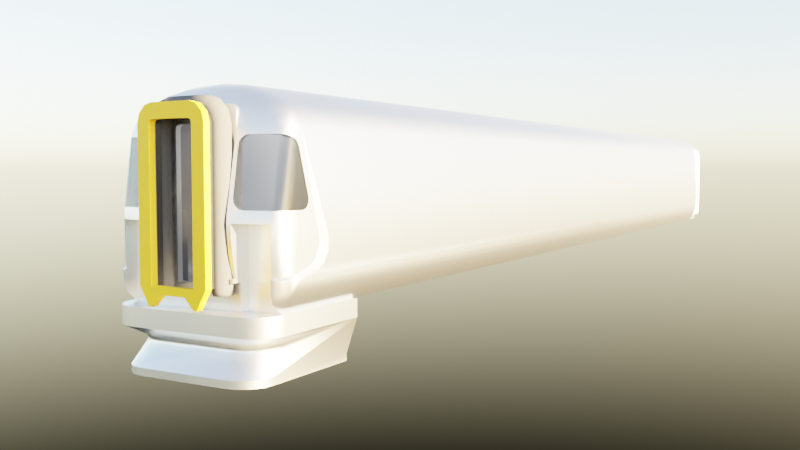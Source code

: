 # Source: Class_442.blend  (saved by Blender 2.93.20; exported with 4.5.12 LTS)
import bpy
from mathutils import Matrix  # noqa: F401  (used for matrix-valued properties, if any)

bpy.ops.wm.read_factory_settings(use_empty=True)
scene = bpy.context.scene
scene.name = 'Scene'

# ---- collections
col_miisc = bpy.data.collections.new('Miisc'); scene.collection.children.link(col_miisc)
col_frront = bpy.data.collections.new('Frront'); scene.collection.children.link(col_frront)

# ---- materials (node trees are filled in below, after node groups)
mat_material_001 = bpy.data.materials.new('Material.001')
mat_material_002 = bpy.data.materials.new('Material.002')
mat_material = bpy.data.materials.new('Material')
mat_material.alpha_threshold = 0.0
mat_material.line_color = (0.0, 0.0, 0.0, 1.0)
mat_material_003 = bpy.data.materials.new('Material.003')
mat_material_004 = bpy.data.materials.new('Material.004')
mat_material_005 = bpy.data.materials.new('Material.005')

# ---- node groups
ng_auto_smooth = bpy.data.node_groups.new('Auto Smooth', 'GeometryNodeTree')
_s = ng_auto_smooth.interface.new_socket(name='Geometry', in_out='OUTPUT', socket_type='NodeSocketGeometry')
_s = ng_auto_smooth.interface.new_socket(name='Geometry', in_out='INPUT', socket_type='NodeSocketGeometry')
_s = ng_auto_smooth.interface.new_socket(name='Angle', in_out='INPUT', socket_type='NodeSocketFloat')
_s.subtype = 'ANGLE'
_s.min_value = 0.0
_s.max_value = 3.142
ng_auto_smooth.is_modifier = True
_N = ng_auto_smooth.nodes; _L = ng_auto_smooth.links
n0 = _N.new('NodeGroupOutput'); n0.name = 'Group Output'; n0.location = (480, -100)
n1 = _N.new('NodeGroupInput'); n1.name = 'Group Input'; n1.location = (-420, -300)
n2 = _N.new('NodeGroupInput'); n2.name = 'Group Input.001'; n2.location = (-60, -100)
n3 = _N.new('GeometryNodeSetShadeSmooth'); n3.name = 'Set Shade Smooth'; n3.location = (120, -100)
n3.domain = 'EDGE'
n4 = _N.new('GeometryNodeSetShadeSmooth'); n4.name = 'Set Shade Smooth.001'; n4.location = (300, -100)
n5 = _N.new('GeometryNodeInputMeshEdgeAngle'); n5.name = 'Edge Angle'; n5.location = (-420, -220)
n6 = _N.new('GeometryNodeInputEdgeSmooth'); n6.name = 'Is Edge Smooth'; n6.location = (-60, -160)
n7 = _N.new('GeometryNodeInputShadeSmooth'); n7.name = 'Is Face Smooth'; n7.location = (-240, -340)
n8 = _N.new('FunctionNodeBooleanMath'); n8.name = 'Boolean Math'; n8.location = (-60, -220)
n9 = _N.new('FunctionNodeCompare'); n9.name = 'Compare'; n9.location = (-240, -180)
n9.operation = 'LESS_EQUAL'
_L.new(n5.outputs[0], n9.inputs[0])
_L.new(n4.outputs[0], n0.inputs[0])
_L.new(n1.outputs[1], n9.inputs[1])
_L.new(n9.outputs[0], n8.inputs[0])
_L.new(n7.outputs[0], n8.inputs[1])
_L.new(n2.outputs[0], n3.inputs[0])
_L.new(n6.outputs[0], n3.inputs[1])
_L.new(n3.outputs[0], n4.inputs[0])
_L.new(n8.outputs[0], n3.inputs[2])
n0.is_active_output = True

# ---- material node trees
mat_material_001.use_nodes = True; mat_material_001.node_tree.nodes.clear()
_N = mat_material_001.node_tree.nodes; _L = mat_material_001.node_tree.links
n0 = _N.new('ShaderNodeBsdfPrincipled'); n0.name = 'Principled BSDF'; n0.location = (10, 300)
n0.distribution = 'GGX'
n0.subsurface_method = 'BURLEY'
n0.inputs[1].default_value = 1.0
n0.inputs[2].default_value = 0.3409
n0.inputs[3].default_value = 1.45
n0.inputs[13].default_value = 0.1409
n0.inputs[27].default_value = (0.0, 0.0, 0.0, 1.0)
n0.inputs[28].default_value = 1.0
n1 = _N.new('ShaderNodeOutputMaterial'); n1.name = 'Material Output'; n1.location = (300, 300)
_L.new(n0.outputs[0], n1.inputs[0])
n1.is_active_output = True
mat_material_002.use_nodes = True; mat_material_002.node_tree.nodes.clear()
_N = mat_material_002.node_tree.nodes; _L = mat_material_002.node_tree.links
n0 = _N.new('ShaderNodeBsdfPrincipled'); n0.name = 'Principled BSDF'; n0.location = (10, 300)
n0.distribution = 'GGX'
n0.subsurface_method = 'BURLEY'
n0.inputs[0].default_value = (0.1256, 0.1256, 0.1256, 1.0)
n0.inputs[1].default_value = 0.1318
n0.inputs[2].default_value = 0.4045
n0.inputs[3].default_value = 1.45
n0.inputs[13].default_value = 0.0
n0.inputs[19].default_value = 0.07045
n0.inputs[20].default_value = 1.0
n0.inputs[24].default_value = 0.2
n0.inputs[27].default_value = (0.0, 0.0, 0.0, 1.0)
n0.inputs[28].default_value = 1.0
n1 = _N.new('ShaderNodeOutputMaterial'); n1.name = 'Material Output'; n1.location = (300, 300)
_L.new(n0.outputs[0], n1.inputs[0])
n1.is_active_output = True
mat_material.use_nodes = True; mat_material.node_tree.nodes.clear()
_N = mat_material.node_tree.nodes; _L = mat_material.node_tree.links
n0 = _N.new('ShaderNodeOutputMaterial'); n0.name = 'Material Output'; n0.location = (300, 300)
n1 = _N.new('ShaderNodeBsdfGlass'); n1.name = 'Glass BSDF'; n1.location = (30, 257)
n1.distribution = 'BECKMANN'
n1.inputs[2].default_value = 1.45
_L.new(n1.outputs[0], n0.inputs[0])
n0.is_active_output = True
mat_material_003.use_nodes = True; mat_material_003.node_tree.nodes.clear()
_N = mat_material_003.node_tree.nodes; _L = mat_material_003.node_tree.links
n0 = _N.new('ShaderNodeBsdfPrincipled'); n0.name = 'Principled BSDF'; n0.location = (10, 300)
n0.distribution = 'GGX'
n0.subsurface_method = 'BURLEY'
n0.inputs[0].default_value = (0.0835, 0.0835, 0.0835, 1.0)
n0.inputs[2].default_value = 0.7136
n0.inputs[3].default_value = 1.45
n0.inputs[13].default_value = 0.0
n0.inputs[27].default_value = (0.0, 0.0, 0.0, 1.0)
n0.inputs[28].default_value = 1.0
n1 = _N.new('ShaderNodeOutputMaterial'); n1.name = 'Material Output'; n1.location = (300, 300)
_L.new(n0.outputs[0], n1.inputs[0])
n1.is_active_output = True
mat_material_004.use_nodes = True; mat_material_004.node_tree.nodes.clear()
_N = mat_material_004.node_tree.nodes; _L = mat_material_004.node_tree.links
n0 = _N.new('ShaderNodeBsdfPrincipled'); n0.name = 'Principled BSDF'; n0.location = (10, 300)
n0.distribution = 'GGX'
n0.subsurface_method = 'BURLEY'
n0.inputs[0].default_value = (0.0134, 0.0134, 0.0134, 1.0)
n0.inputs[1].default_value = 0.3136
n0.inputs[3].default_value = 1.45
n0.inputs[27].default_value = (0.0, 0.0, 0.0, 1.0)
n0.inputs[28].default_value = 1.0
n1 = _N.new('ShaderNodeOutputMaterial'); n1.name = 'Material Output'; n1.location = (300, 300)
_L.new(n0.outputs[0], n1.inputs[0])
n1.is_active_output = True
mat_material_005.use_nodes = True; mat_material_005.node_tree.nodes.clear()
_N = mat_material_005.node_tree.nodes; _L = mat_material_005.node_tree.links
n0 = _N.new('ShaderNodeBsdfPrincipled'); n0.name = 'Principled BSDF'; n0.location = (10, 300)
n0.distribution = 'GGX'
n0.subsurface_method = 'BURLEY'
n0.inputs[0].default_value = (0.8, 0.4694, 0.00431, 1.0)
n0.inputs[2].default_value = 0.5182
n0.inputs[3].default_value = 1.45
n0.inputs[13].default_value = 0.4273
n0.inputs[14].default_value = (0.9545, 0.8794, 0.7737, 1.0)
n0.inputs[27].default_value = (0.0, 0.0, 0.0, 1.0)
n0.inputs[28].default_value = 1.0
n1 = _N.new('ShaderNodeOutputMaterial'); n1.name = 'Material Output'; n1.location = (300, 300)
_L.new(n0.outputs[0], n1.inputs[0])
n1.is_active_output = True

# ---- world
world_world = bpy.data.worlds.new('World'); scene.world = world_world
world_world.use_nodes = True; world_world.node_tree.nodes.clear()
_N = world_world.node_tree.nodes; _L = world_world.node_tree.links
n0 = _N.new('ShaderNodeOutputWorld'); n0.name = 'World Output'; n0.location = (300, 300)
n1 = _N.new('ShaderNodeTexSky'); n1.name = 'Sky Texture'; n1.location = (-311, 221)
n2 = _N.new('ShaderNodeBackground'); n2.name = 'Background'; n2.location = (10, 300)
_L.new(n2.outputs[0], n0.inputs[0])
_L.new(n1.outputs[0], n2.inputs[0])
n0.is_active_output = True
world_world.color = (0.05088, 0.05088, 0.05088)
world_world.use_sun_shadow = False
world_world.sun_shadow_jitter_overblur = 0.0

# ---- cameras
cam_camera = bpy.data.cameras.new('Camera')
cam_camera.clip_end = 100.0
cam_camera.lens = 40.0
cam_camera.ortho_scale = 7.314

# ---- lights
light_light = bpy.data.lights.new('Light', 'POINT')
light_light.transmission_factor = 0.0
light_light.energy = 1000.0
light_light.shadow_soft_size = 0.1
light_light.shadow_maximum_resolution = 0.006
light_light.use_absolute_resolution = True

# ---- meshes
me_cube_026 = bpy.data.meshes.new('Cube.026')
me_cube_026.from_pydata([(9.537e-07, 1.3, 3.301), (9.537e-07, 1.232, 3.481), (9.537e-07, 0.0, 1.12), (-1.907e-06, 1.293, 2.056), (-1.907e-06, 1.295, 1.933), (-1.907e-06, -0.005416, 3.807), (-1.907e-06, 0.3857, 3.779), (-1.907e-06, 1.168, 3.436), (-1.907e-06, 1.244, 1.401), (-1.907e-06, -1.788e-07, 1.295), (11.59, 1.295, 1.933), (11.59, 1.181, 1.322), (11.59, 1.128, 1.295), (11.59, 1.285, 2.284), (11.59, 1.286, 1.548), (11.64, 0.0, 3.699), (11.92, 0.0, 3.436), (11.75, 0.0, 3.579), (11.92, 0.6596, 3.436), (11.92, 0.6596, 2.284), (11.08, -0.001624, 3.807), (11.26, -0.0008118, 3.803), (11.41, -0.0002175, 3.793), (11.35, 0.3245, 3.779), (11.67, 1.118, 3.436), (11.89, 0.8646, 3.285), (11.75, 0.6126, 3.579), (11.7, 0.808, 3.579), (12.0, 1.193, 2.284), (11.77, 1.285, 2.284), (11.91, 1.255, 2.284), (11.59, 0.5559, 1.933), (11.59, 0.5559, 1.83), (11.59, 0.5559, 1.548), (11.59, 0.5559, 1.401), (11.59, 0.5559, 2.284), (11.92, 0.6596, 3.285), (12.09, 0.6596, 2.284), (11.59, 0.5559, 1.295), (11.92, 0.5559, 2.284), (11.92, 0.0, 1.295), (11.92, 0.5559, 1.295), (9.537e-07, 0.0, 3.882), (11.54, 8.776e-09, 3.882), (11.73, 0.0, 3.82), (11.57, 0.7568, 3.771), (9.537e-07, 1.045, 3.642), (11.73, 1.223, 3.479), (11.92, 1.324, 1.536), (11.2, 1.37, 1.933), (12.0, 1.279, 1.536), (12.07, 1.227, 1.536), (11.3, 1.367, 1.683), (11.22, 1.369, 2.057), (12.05, 1.217, 1.861), (11.96, 0.6125, 3.494), (11.79, 0.7192, 3.694), (11.9, 1.059, 3.424), (11.79, 1.187, 3.473), (11.82, 1.261, 3.301), (11.52, 1.334, 1.68), (11.44, 1.336, 1.746), (11.8, 1.322, 1.7), (11.88, 1.314, 1.696), (11.75, 1.314, 2.29), (12.01, 1.258, 2.052), (11.95, 1.293, 1.862), (11.9, 0.0, 3.642), (11.35, 1.337, 1.944), (11.79, 0.0, 3.765), (11.36, 1.336, 2.049), (12.03, 1.207, 1.553), (11.87, 1.313, 1.582), (11.94, 1.289, 1.57), (11.87, 1.212, 3.301), (11.79, 0.4286, 3.745), (11.76, 1.319, 2.181), (11.99, 1.252, 1.561), (12.14, 0.7519, 2.348), (12.14, 0.675, 2.425), (12.04, 1.207, 2.337), (11.92, 1.169, 3.224), (11.84, 1.305, 2.337), (11.75, 1.313, 2.337), (11.67, 1.318, 2.337), (11.93, 1.283, 2.337), (12.0, 1.249, 2.337), (12.02, 0.7061, 3.185), (12.01, 0.7519, 3.216), (11.8, 1.294, 3.189), (12.0, 0.806, 3.226), (11.71, 1.305, 3.087), (11.54, 1.319, 2.477), (11.57, 1.32, 2.378), (11.61, 1.319, 2.348), (12.09, 1.168, 1.536), (12.0, 0.6376, 3.301), (12.2, 0.6125, 2.181), (12.18, 0.6595, 2.011), (12.19, 0.6125, 2.011), (12.13, 0.6596, 1.698), (12.14, 0.6129, 1.702), (12.16, 0.6596, 1.843), (12.17, 0.6125, 1.843), (12.17, 0.6596, 2.29), (12.19, 0.6125, 2.29), (11.89, 1.168, 1.12), (11.85, 0.6596, 2.178), (11.85, 1.168, 2.178), (12.06, 1.168, 1.554), (12.08, 1.168, 2.181), (12.08, 1.168, 2.053), (12.09, 0.6596, 1.544), (12.15, 0.6596, 1.523), (11.85, 0.6596, 1.12), (12.15, 0.6596, 1.476), (12.09, 1.168, 1.374), (12.06, 1.168, 1.254), (12.0, 0.6125, 1.476), (12.08, 1.168, 1.861), (12.07, 1.168, 1.692), (12.15, 0.6125, 1.523), (12.09, 0.6125, 1.541), (12.09, 0.6125, 1.544), (12.0, 0.0, 1.12), (12.15, 0.6125, 1.476), (12.0, 0.0, 3.588), (12.0, 0.6125, 1.12), (12.03, 0.6754, 3.14), (12.14, 0.7061, 2.378), (12.14, 0.6647, 2.477), (12.03, 0.6647, 3.087), (11.55, 1.32, 2.423), (11.57, 1.28, 2.378), (11.55, 1.277, 2.423), (11.61, 1.282, 2.348), (11.71, 1.305, 3.087), (11.71, 1.305, 3.086), (11.54, 1.274, 2.477), (11.67, 1.282, 2.337), (11.78, 1.276, 2.337), (11.75, 1.228, 3.159), (11.71, 1.239, 3.087), (11.85, 1.139, 3.212), (11.8, 1.199, 3.189), (11.9, 1.252, 2.337), (11.91, 0.806, 3.226), (11.99, 1.19, 2.337), (12.07, 0.806, 2.337), (11.95, 0.6647, 3.087), (11.59, 0.0, 1.295), (-1.907e-06, 1.128, 1.295), (-1.907e-06, 1.181, 1.322), (11.59, 1.244, 1.401), (-1.907e-06, 1.286, 1.548), (11.59, 1.294, 2.056), (11.59, 1.29, 2.179), (-1.907e-06, 1.29, 2.179), (-1.907e-06, 1.285, 2.284), (-1.907e-06, 1.293, 1.83), (11.59, 1.293, 1.83), (-1.907e-06, 0.7327, 3.699), (-1.907e-06, 1.226, 3.285), (11.64, 0.3101, 3.699), (11.51, 0.0, 3.779), (11.47, 0.1575, 3.779), (11.19, 0.3857, 3.779), (11.32, 0.7327, 3.699), (11.48, 0.6761, 3.699), (11.59, 0.5214, 3.699), (11.52, 1.168, 3.436), (11.57, 1.226, 3.285), (11.73, 1.177, 3.285), (11.79, 0.9828, 3.436), (11.84, 1.045, 3.285), (11.83, 0.7975, 3.436), (11.43, 1.003, 3.579), (11.59, 0.9511, 3.579), (11.87, 1.05, 3.214), (11.59, 0.5559, 1.276), (11.59, 0.5559, 2.056), (11.59, 0.5559, 2.179), (11.71, 0.4192, 3.807), (11.71, 0.7431, 3.742), (11.61, 1.045, 3.642), (11.7, 1.025, 3.626), (11.66, 1.232, 3.481), (11.65, 1.3, 3.301), (9.537e-07, 1.37, 1.933), (12.04, 1.216, 1.691), (12.01, 1.259, 1.86), (11.88, 0.4432, 3.635), (11.78, 0.9803, 3.607), (11.85, 1.129, 3.452), (12.0, 1.25, 2.29), (11.93, 1.284, 2.29), (12.01, 1.255, 2.181), (12.05, 1.216, 2.053), (11.87, 1.315, 1.866), (11.95, 1.292, 1.692), (11.94, 1.288, 2.181), (12.01, 1.258, 1.689), (11.78, 1.322, 2.048), (11.21, 1.369, 1.829), (11.38, 1.336, 1.853), (11.85, 1.265, 3.212), (11.84, 1.354, 1.536), (11.83, 1.315, 1.374), (11.88, 1.247, 1.238), (11.9, 1.306, 1.374), (11.98, 1.274, 1.374), (11.97, 1.231, 1.254), (12.06, 1.168, 2.29), (11.55, 0.3969, 3.853), (11.86, 0.6794, 3.608), (11.85, 0.9114, 3.556), (11.75, 1.292, 3.301), (12.18, 0.6596, 2.181), (12.04, 1.208, 2.29), (12.04, 1.213, 2.181), (11.85, 1.306, 2.29), (11.91, 0.7999, 3.48), (11.26, 1.366, 2.181), (11.39, 1.332, 2.173), (11.86, 1.311, 2.181), (12.07, 1.197, 1.374), (11.3, 1.361, 2.288), (11.42, 1.328, 2.278), (11.95, 1.292, 2.051), (11.78, 1.323, 1.87), (11.91, 1.152, 3.301), (11.87, 1.314, 2.049), (11.89, 1.222, 3.22), (11.75, 1.302, 3.153), (9.537e-07, 1.247, 1.238), (12.0, 0.6125, 3.301), (9.537e-07, 1.315, 1.374), (11.71, 1.305, 3.087), (11.92, 0.7519, 3.216), (11.93, 0.7061, 3.185), (11.94, 0.6754, 3.14), (12.05, 0.6647, 2.477), (12.06, 0.675, 2.425), (12.07, 0.7519, 2.348), (12.07, 0.7061, 2.378), (12.13, 0.806, 2.337), (12.05, 1.168, 2.337), (11.85, 0.6596, 1.476), (12.0, 0.6596, 1.12), (12.0, 0.6596, 1.476), (11.92, 0.0, 3.588), (12.0, 0.6125, 3.494), (12.0, 0.5183, 3.588), (12.0, 0.5999, 3.541), (12.0, 0.5654, 3.575), (11.91, 0.4472, 3.588), (11.92, 0.5816, 3.559), (11.93, 0.5999, 3.541), (11.91, 0.5183, 3.588), (11.91, 0.5654, 3.575), (12.0, 0.6125, 3.254), (11.92, 0.0, 1.429), (11.92, 0.0, 3.363), (11.92, 0.3392, 1.429), (11.92, 0.2655, 3.364), (11.92, 0.311, 3.356), (11.92, 0.3316, 3.335), (11.92, 0.3403, 3.29), (12.0, 0.3392, 1.429), (12.0, 0.0, 1.429), (12.0, 0.0, 3.363), (12.0, 0.2655, 3.364), (12.0, 0.311, 3.356), (12.0, 0.3403, 3.29), (12.0, 0.3316, 3.335), (9.537e-07, 1.334, 1.44), (11.8, 1.334, 1.44), (11.46, 1.366, 1.583), (11.8, 1.322, 1.597), (11.74, 1.348, 1.494), (11.61, 1.36, 1.547), (-11.83, 0.0, 1.12), (9.537e-07, 0.7568, 3.771), (9.537e-07, 1.361, 2.288), (9.537e-07, 1.369, 1.829), (9.537e-07, 1.168, 1.12), (9.537e-07, 0.3969, 3.853), (9.537e-07, 1.366, 2.181), (9.537e-07, 1.369, 2.057), (9.537e-07, 1.364, 1.636), (9.537e-07, 1.359, 1.573), (9.537e-07, 1.348, 1.502), (-11.83, 0.7802, 3.351), (-11.83, 0.7596, 3.441), (-11.83, 0.7035, 3.522), (-11.83, 0.6172, 3.586), (-11.83, 0.7802, 1.12), (-11.83, 0.0, 3.641), (-11.83, 0.5092, 3.627), (-11.69, 1.15, 3.316), (-11.7, 1.068, 3.467), (-11.48, 1.232, 3.481), (-11.64, 1.15, 3.474), (-11.56, 1.21, 3.479), (-11.48, 0.0, 3.882), (-11.71, 1.863e-09, 3.78), (-11.57, 2.328e-10, 3.868), (-11.65, 9.313e-10, 3.831), (-11.71, 0.9148, 3.596), (-11.48, 1.045, 3.642), (-11.65, 0.9796, 3.619), (-11.57, 1.027, 3.636), (-11.48, 0.3969, 3.853), (-11.72, 0.4468, 3.753), (-11.57, 0.4036, 3.84), (-11.65, 0.4219, 3.803), (-11.71, 0.6984, 3.693), (-11.48, 0.7568, 3.771), (-11.65, 0.7276, 3.732), (-11.57, 0.749, 3.76), (-11.67, 1.15, 1.214), (-10.73, 1.15, 3.458), (-10.73, 1.334, 1.44), (-10.73, 1.315, 1.374), (-10.73, 1.247, 1.238), (-10.73, 1.168, 1.12), (-10.73, 1.361, 2.288), (-10.73, 1.3, 3.301), (-10.73, 1.366, 2.181), (-10.73, 1.369, 2.057), (-11.69, 1.15, 1.29), (-11.69, 1.15, 1.289), (-10.73, 1.37, 1.933), (-10.73, 1.369, 1.829), (-10.73, 1.15, 1.12), (-11.64, 1.15, 1.12), (-10.73, 1.348, 1.502), (-10.73, 1.359, 1.573), (-10.73, 1.364, 1.636), (-10.73, 1.241, 3.458), (-11.48, 1.241, 3.458), (-11.65, 1.15, 3.458), (-11.56, 1.218, 3.458), (-11.73, 0.7761, 3.361), (-11.73, 0.7949, 3.285), (-11.73, 0.7949, 2.179), (-11.73, 0.7949, 2.284), (-11.73, 0.5218, 3.532), (-11.73, 0.6346, 3.492), (-11.73, 0.7226, 3.432), (-11.73, 0.7949, 1.295), (-11.73, 0.7949, 1.401), (-11.73, 0.7949, 1.548), (-11.73, 0.0, 1.295), (-11.73, 0.7949, 2.056), (-11.73, 0.7949, 1.933), (-11.73, 0.7949, 1.83), (-11.63, 1.018, 3.407), (-11.49, 1.148, 3.432), (-11.57, 1.093, 3.422), (-11.62, 1.069, 3.285), (-11.57, 1.147, 3.285), (-11.61, 1.136, 2.179), (-11.61, 1.129, 2.284), (-11.41, 0.3857, 3.779), (-11.64, 0.4527, 3.657), (-11.5, 0.3947, 3.763), (-11.58, 0.4192, 3.718), (-11.64, 0.6876, 3.604), (-11.41, 0.7327, 3.699), (-11.58, 0.7101, 3.652), (-11.5, 0.7267, 3.687), (-11.63, 0.8859, 3.517), (-11.41, 1.003, 3.579), (-11.58, 0.9447, 3.548), (-11.49, 0.9877, 3.57), (-11.64, 0.9749, 1.295), (-11.41, 1.128, 1.295), (-11.58, 1.051, 1.295), (-11.51, 1.15, 1.276), (-11.62, 1.088, 1.401), (-11.61, 1.131, 1.548), (-11.61, 1.14, 2.056), (-11.61, 1.142, 1.933), (-11.61, 1.14, 1.83), (-11.49, 1.15, 3.427), (-11.41, 1.15, 3.452), (-11.49, 1.15, 3.433), (-11.61, 1.15, 2.056), (-11.41, 1.15, 1.229), (-11.61, 1.15, 1.933), (-10.73, 1.15, 1.229), (-11.64, 0.0, 3.684), (-11.73, 0.0, 3.546), (-11.49, 1.15, 1.26), (-10.73, 1.29, 2.179), (-11.6, 1.15, 2.179), (-11.6, 1.15, 1.548), (-10.73, 1.244, 1.401), (-10.73, 1.286, 1.548), (-10.73, 1.285, 2.284), (-11.61, 1.15, 1.83), (9.537e-07, 1.003, 3.579), (-10.73, 1.181, 1.322), (9.537e-07, 0.0, 3.806), (-11.57, 1.15, 3.241), (-11.58, 0.0, 3.745), (-10.73, 1.293, 1.83), (-11.57, 1.15, 3.285), (-11.6, 1.15, 2.284), (-11.5, 0.0, 3.79), (-11.41, 0.0, 3.806), (-11.58, 1.15, 1.401), (-11.57, 1.15, 1.369), (-10.73, 1.226, 3.285), (-10.73, 1.295, 1.933), (-10.73, 1.15, 3.452), (-10.73, 1.294, 2.056), (-10.73, 1.168, 3.436), (-10.73, 1.128, 1.295)], [], [(7, 162, 171, 170), (152, 151, 12, 11), (8, 152, 11, 153), (26, 17, 15, 163), (151, 9, 150, 38, 12), (18, 16, 17, 26, 175), (154, 8, 153, 14), (25, 36, 18, 175), (157, 3, 155, 156), (158, 157, 156, 13), (4, 159, 160, 10), (3, 4, 10, 155), (159, 154, 14, 160), (163, 15, 164), (180, 181, 156, 155), (402, 7, 170, 176), (134, 138, 142, 171, 162, 158, 13, 29, 140, 139, 135, 133), (5, 6, 166, 20), (6, 161, 167, 166), (161, 402, 176, 167), (20, 166, 23, 21), (21, 23, 165, 22), (22, 165, 164), (166, 167, 168, 23), (23, 168, 169, 165), (165, 169, 163, 164), (170, 171, 172, 24), (24, 172, 174, 173), (173, 174, 25, 175), (167, 176, 177, 168), (168, 177, 27, 169), (169, 27, 26, 163), (176, 170, 24, 177), (177, 24, 173, 27), (27, 173, 175, 26), (171, 142, 141, 172), (172, 141, 144, 143, 178, 174), (144, 89, 205, 143), (38, 150, 40, 41), (13, 156, 181, 35), (155, 10, 31, 180), (11, 179, 34, 153), (153, 34, 33, 14), (160, 14, 33, 32), (10, 160, 32, 31), (36, 37, 19), (11, 12, 38, 179), (39, 19, 37, 28, 30, 29, 13, 35), (16, 18, 36, 19, 39, 41, 40, 261, 263, 267, 266, 265, 264, 262), (44, 182, 213, 43), (213, 286, 42, 43), (95, 51, 71, 109), (203, 284, 188, 49), (288, 287, 222, 53), (226, 283, 0, 187), (49, 188, 288, 53), (283, 226, 222, 287), (182, 183, 45, 213), (45, 282, 286, 213), (184, 45, 183, 185), (184, 46, 282, 45), (47, 186, 184, 185), (186, 1, 46, 184), (186, 47, 187), (187, 0, 1, 186), (255, 191, 67, 250), (111, 197, 219, 110), (67, 191, 75, 69), (44, 69, 75, 182), (119, 54, 197, 111), (120, 189, 54, 119), (109, 71, 189, 120), (68, 229, 62, 204), (219, 218, 212, 110), (96, 230, 57), (223, 76, 202, 70), (70, 202, 229, 68), (64, 76, 223, 227), (235, 55, 251), (191, 214, 56, 75), (182, 75, 56, 183), (108, 110, 217, 107), (183, 56, 192, 185), (192, 56, 214, 215), (215, 214, 55, 221), (57, 221, 235, 96), (185, 192, 58, 47), (58, 192, 215, 193), (193, 215, 221, 57), (57, 230, 74, 193), (193, 74, 59, 58), (58, 59, 216, 47), (216, 187, 47), (80, 218, 194, 86), (74, 230, 81, 232), (86, 194, 195, 85), (59, 74, 232, 205), (195, 220, 82, 85), (216, 59, 205, 89), (220, 64, 83, 82), (187, 216, 89, 233), (278, 62, 63, 72), (72, 63, 199, 73), (73, 199, 201, 77), (77, 201, 189, 71), (54, 189, 201, 190), (190, 201, 199, 66), (66, 199, 63, 198), (198, 63, 62, 229), (219, 197, 65, 196), (196, 65, 228, 200), (200, 228, 231, 224), (224, 231, 202, 76), (218, 219, 196, 194), (194, 196, 200, 195), (195, 200, 224, 220), (220, 224, 76, 64), (197, 54, 190, 65), (65, 190, 66, 228), (228, 66, 198, 231), (231, 198, 229, 202), (62, 278, 60, 61, 204), (64, 227, 187, 233, 136, 237, 92, 132, 93, 94, 84, 83), (226, 187, 227), (226, 227, 223, 222), (222, 223, 70, 53), (53, 70, 68, 49), (203, 49, 68, 204), (52, 203, 204, 61), (52, 61, 60, 277), (278, 277, 60), (48, 206, 72, 73), (48, 73, 77, 50), (51, 50, 77, 71), (235, 221, 55), (100, 102, 103, 101), (112, 100, 101, 123), (98, 217, 97, 99), (217, 104, 105, 97), (99, 103, 102, 98), (113, 112, 123, 122, 121), (106, 285, 234, 208), (234, 236, 207, 208), (276, 206, 207), (236, 275, 276, 207), (209, 208, 207), (115, 125, 118, 249), (211, 208, 209, 210), (210, 50, 51, 225), (209, 48, 50, 210), (208, 211, 106), (117, 211, 210, 225), (211, 117, 106), (116, 117, 225), (115, 113, 121, 125), (247, 114, 106, 108, 107), (116, 95, 109, 120, 119, 111, 110, 108, 106, 117), (247, 107, 217, 98, 102, 100, 112, 113, 115, 249, 248, 114), (248, 249, 118, 127), (235, 105, 104, 96), (225, 51, 95, 116), (212, 218, 80, 246), (129, 79, 130, 131, 128, 87, 88, 90, 81, 230, 96, 104, 212, 246, 245, 78), (206, 278, 72), (209, 207, 206, 48), (104, 217, 110, 212), (89, 144, 141, 233), (145, 140, 29, 30), (136, 233, 91, 137, 92, 237), (28, 37, 242, 244, 243, 148, 147), (83, 84, 139, 140), (242, 37, 36, 25, 146, 238, 239, 240, 149, 241), (142, 91, 233, 141), (238, 88, 87, 239), (240, 128, 131, 149), (241, 130, 79, 242), (129, 78, 243, 244), (78, 245, 148, 243), (149, 131, 130, 241), (239, 87, 128, 240), (146, 90, 88, 238), (242, 79, 129, 244), (92, 137, 91, 142, 138), (245, 246, 147, 148), (145, 30, 28, 147), (132, 92, 138, 134), (93, 132, 134, 133), (94, 93, 133, 135), (82, 83, 140, 145, 85), (179, 38, 41, 39, 35, 180), (94, 135, 139, 84), (246, 80, 86, 85, 145), (147, 246, 145), (178, 146, 25, 174), (81, 90, 146, 178, 143, 205, 232), (125, 121, 122, 123, 101, 103, 99, 97, 105, 235, 260, 118), (114, 248, 127, 124, 2, 285, 106), (252, 254, 259, 258), (256, 259, 254, 253, 257), (257, 253, 251, 55), (250, 126, 252, 258, 255), (55, 214, 191, 255, 258, 259, 256, 257), (269, 124, 127, 118, 260, 235, 251, 253, 254, 252, 126, 270, 271, 272, 274, 273, 268), (15, 17, 16, 262, 270, 126, 250, 67, 69, 44, 43, 42, 5, 20, 21, 22, 164), (261, 40, 150, 9, 2, 124, 269), (265, 272, 271, 264), (266, 274, 272, 265), (263, 261, 269, 268), (266, 267, 273, 274), (267, 263, 268, 273), (262, 264, 271, 270), (277, 289, 284, 203, 52), (276, 279, 280, 277, 278, 206), (289, 277, 280, 290), (290, 280, 279, 291), (291, 279, 276, 275), (275, 236, 323, 322), (234, 285, 325, 324), (327, 0, 283, 326), (313, 298, 297, 305), (308, 294, 295, 316), (316, 295, 298, 313), (287, 288, 329, 328), (296, 292, 299, 330), (331, 320, 296, 330), (283, 287, 328, 326), (188, 284, 333, 332), (308, 300, 293, 294), (288, 188, 332, 329), (285, 2, 281, 335, 334, 325), (296, 320, 335), (291, 275, 322, 336), (290, 291, 336, 337), (289, 290, 337, 338), (284, 289, 338, 333), (293, 292, 296, 281, 297, 298, 295, 294), (281, 296, 335), (312, 286, 282, 317), (281, 2, 9, 353, 393, 392, 406, 410, 411, 404, 42, 304, 306, 307, 305, 297), (304, 42, 286, 312), (301, 1, 0, 327, 339, 340), (236, 234, 324, 323), (317, 282, 46, 309), (301, 309, 46, 1), (299, 300, 302, 341), (302, 303, 342, 341), (303, 301, 340, 342), (300, 308, 310, 302), (302, 310, 311, 303), (303, 311, 309, 301), (304, 312, 314, 306), (306, 314, 315, 307), (307, 315, 313, 305), (308, 316, 318, 310), (310, 318, 319, 311), (311, 319, 317, 309), (312, 317, 319, 314), (314, 319, 318, 315), (315, 318, 316, 313), (300, 299, 292, 293), (321, 339, 327, 326, 328, 329, 332, 333, 338, 337, 336, 322, 323, 324, 325, 334, 391, 403, 398, 399, 407, 415, 417, 395, 400, 414, 418, 416), (334, 335, 320, 331, 330, 299, 341, 321, 416, 386, 387, 385, 408, 405, 409, 396, 388, 390, 401, 397, 412, 413, 379, 394, 389, 391), (342, 340, 339, 321, 341), (351, 350, 376, 380), (355, 356, 384, 383), (157, 158, 400, 395), (363, 346, 345, 362), (360, 344, 346, 363), (368, 348, 349, 372), (352, 351, 380, 381), (372, 349, 343, 357), (382, 354, 355, 383), (356, 352, 381, 384), (362, 345, 354, 382), (347, 365, 392, 393), (353, 350, 351, 352, 356, 355, 354, 345, 346, 344, 343, 349, 348, 347, 393), (364, 369, 161, 6), (4, 3, 417, 415), (369, 373, 402, 161), (365, 347, 348, 368), (407, 399, 154, 159), (162, 414, 400, 158), (415, 407, 159, 4), (402, 373, 386, 416, 418, 7), (364, 6, 404, 411), (403, 152, 8, 398), (162, 7, 418, 414), (399, 398, 8, 154), (157, 395, 417, 3), (357, 360, 361, 359), (385, 358, 359, 361, 408), (358, 385, 387), (363, 362, 396, 409), (365, 368, 370, 367), (367, 370, 371, 366), (366, 371, 369, 364), (368, 372, 374, 370), (370, 374, 375, 371), (371, 375, 373, 369), (394, 379, 377, 389), (361, 405, 408), (361, 360, 363, 409, 405), (373, 375, 358, 387, 386), (359, 358, 375, 374), (372, 357, 359, 374), (413, 412, 380, 376, 378), (413, 378, 379), (381, 380, 412, 397), (382, 383, 390, 388), (362, 382, 388, 396), (384, 381, 397, 401), (383, 384, 401, 390), (365, 367, 406, 392), (367, 366, 410, 406), (366, 364, 411, 410), (357, 343, 344, 360), (350, 353, 9, 151, 419, 377, 379, 378, 376), (389, 377, 419, 391), (391, 419, 403), (419, 151, 152, 403)])
me_cube_026.polygons.foreach_set('use_smooth', [1, 1, 1, 1, 1, 1, 1, 1, 1, 1, 1, 1, 1, 1, 1, 1, 1, 1, 1, 1, 1, 1, 1, 1, 1, 1, 1, 1, 1, 1, 1, 1, 1, 1, 1, 1, 1, 1, 1, 1, 1, 1, 1, 1, 1, 1, 1, 1, 1, 1, 1, 1, 1, 1, 1, 1, 1, 1, 1, 1, 1, 1, 1, 1, 1, 1, 1, 1, 1, 1, 1, 1, 1, 1, 1, 1, 1, 1, 1, 1, 1, 1, 1, 1, 1, 1, 1, 1, 1, 1, 1, 1, 1, 1, 1, 1, 1, 1, 1, 1, 1, 1, 1, 1, 1, 1, 1, 1, 1, 1, 1, 1, 1, 1, 1, 1, 1, 1, 1, 1, 1, 1, 1, 1, 1, 1, 1, 1, 1, 1, 1, 1, 1, 1, 1, 1, 1, 1, 1, 1, 1, 1, 1, 1, 1, 1, 1, 1, 1, 1, 1, 1, 1, 1, 1, 1, 1, 1, 1, 1, 1, 1, 1, 1, 1, 1, 1, 1, 1, 1, 1, 1, 1, 1, 1, 1, 1, 1, 1, 1, 1, 1, 1, 1, 1, 1, 1, 1, 1, 1, 1, 1, 1, 1, 1, 1, 1, 1, 1, 1, 1, 1, 1, 1, 1, 0, 0, 0, 0, 0, 0, 1, 1, 1, 1, 1, 1, 1, 1, 1, 1, 1, 1, 1, 1, 1, 1, 1, 1, 1, 1, 1, 1, 1, 1, 1, 1, 1, 1, 1, 1, 1, 1, 1, 1, 1, 1, 1, 1, 1, 1, 1, 1, 1, 1, 1, 1, 1, 1, 1, 0, 0, 0, 1, 1, 1, 1, 1, 1, 1, 1, 1, 1, 1, 1, 1, 1, 1, 1, 1, 1, 1, 1, 1, 1, 1, 1, 1, 1, 1, 1, 1, 1, 1, 1, 1, 1, 1, 1, 1, 1, 1, 1, 1, 1, 1, 1, 1, 1, 1, 1, 1, 1, 1, 1, 1, 1, 1, 1, 1])
me_cube_026.polygons.foreach_set('material_index', [1, 1, 1, 1, 1, 1, 1, 1, 1, 1, 1, 1, 1, 1, 1, 1, 1, 1, 1, 1, 1, 1, 1, 1, 1, 1, 1, 1, 1, 1, 1, 1, 1, 1, 1, 1, 1, 1, 1, 1, 1, 1, 1, 1, 1, 1, 1, 1, 1, 0, 0, 0, 0, 0, 0, 0, 0, 0, 0, 0, 0, 0, 0, 0, 0, 0, 0, 0, 0, 0, 0, 0, 0, 0, 0, 0, 0, 0, 0, 0, 0, 0, 0, 0, 0, 0, 0, 0, 0, 0, 0, 0, 0, 0, 0, 0, 0, 0, 0, 0, 0, 0, 0, 0, 0, 0, 0, 0, 0, 0, 0, 0, 0, 0, 0, 0, 0, 0, 0, 0, 0, 0, 0, 0, 0, 0, 0, 0, 0, 0, 0, 0, 0, 0, 0, 0, 0, 0, 0, 0, 0, 0, 0, 0, 0, 0, 0, 0, 0, 0, 0, 0, 0, 0, 0, 0, 0, 0, 0, 0, 0, 0, 0, 0, 0, 0, 1, 1, 1, 1, 1, 1, 1, 1, 1, 1, 1, 1, 1, 1, 1, 1, 1, 0, 1, 1, 1, 1, 1, 1, 1, 1, 1, 1, 1, 0, 1, 0, 0, 0, 0, 0, 0, 0, 0, 0, 0, 0, 0, 0, 0, 0, 0, 0, 0, 0, 0, 0, 0, 0, 0, 0, 0, 0, 0, 0, 0, 0, 0, 0, 0, 0, 0, 0, 0, 0, 0, 0, 0, 0, 0, 0, 0, 0, 0, 0, 0, 0, 0, 0, 0, 0, 0, 0, 0, 0, 0, 0, 0, 0, 0, 0, 0, 1, 1, 1, 1, 1, 1, 1, 1, 1, 1, 1, 1, 1, 1, 1, 1, 1, 1, 1, 1, 1, 1, 1, 1, 1, 1, 1, 1, 1, 1, 1, 1, 1, 1, 1, 1, 1, 1, 1, 1, 1, 1, 1, 1, 1, 1, 1, 1, 1, 1, 1, 1, 1, 1, 1, 1, 1])
_k = set([(0, 1), (0, 283), (1, 46), (2, 124), (2, 281), (2, 285), (3, 4), (3, 157), (4, 159), (5, 6), (5, 20), (6, 161), (6, 404), (7, 162), (7, 402), (8, 152), (8, 154), (9, 150), (9, 151), (9, 353), (10, 155), (10, 160), (11, 12), (11, 153), (12, 38), (12, 151), (13, 29), (13, 35), (13, 156), (14, 153), (14, 160), (15, 17), (15, 164), (16, 17), (16, 18), (16, 262), (18, 36), (19, 36), (19, 37), (19, 39), (20, 21), (21, 22), (22, 164), (28, 30), (28, 37), (29, 30), (31, 32), (31, 180), (32, 33), (33, 34), (34, 179), (35, 39), (35, 181), (36, 37), (38, 41), (38, 179), (39, 41), (40, 41), (40, 150), (40, 261), (42, 43), (42, 286), (42, 304), (42, 404), (43, 44), (44, 69), (46, 282), (48, 50), (48, 206), (49, 53), (49, 203), (50, 51), (51, 95), (52, 203), (52, 277), (53, 222), (55, 235), (55, 257), (60, 61), (60, 278), (61, 204), (67, 69), (67, 250), (68, 70), (68, 204), (70, 223), (71, 77), (71, 109), (72, 73), (72, 278), (73, 77), (78, 129), (78, 245), (79, 129), (79, 130), (80, 86), (80, 246), (81, 90), (81, 232), (82, 83), (82, 85), (83, 84), (84, 94), (85, 86), (87, 88), (87, 128), (88, 90), (89, 205), (89, 233), (91, 137), (91, 233), (92, 132), (92, 137), (93, 94), (93, 132), (95, 109), (95, 116), (97, 99), (97, 105), (98, 102), (98, 217), (99, 103), (100, 102), (100, 112), (101, 103), (101, 123), (105, 235), (106, 108), (106, 114), (106, 117), (106, 285), (107, 108), (107, 217), (107, 247), (108, 110), (109, 120), (110, 111), (110, 217), (111, 119), (112, 113), (112, 123), (113, 115), (113, 121), (114, 247), (114, 248), (115, 125), (115, 249), (116, 117), (118, 125), (118, 249), (118, 260), (119, 120), (121, 122), (121, 125), (122, 123), (124, 127), (124, 269), (126, 250), (126, 252), (126, 270), (127, 248), (128, 131), (130, 131), (133, 134), (133, 135), (134, 138), (135, 139), (138, 142), (139, 140), (140, 145), (141, 142), (141, 144), (143, 144), (143, 178), (145, 147), (146, 178), (146, 238), (147, 148), (148, 243), (149, 240), (149, 241), (151, 152), (151, 419), (154, 159), (155, 156), (157, 158), (158, 162), (161, 402), (180, 181), (187, 226), (187, 227), (188, 284), (188, 288), (205, 232), (222, 226), (223, 227), (234, 236), (234, 285), (235, 251), (235, 260), (236, 275), (238, 239), (239, 240), (241, 242), (242, 244), (243, 244), (245, 246), (248, 249), (250, 255), (251, 253), (252, 254), (253, 254), (255, 258), (256, 257), (256, 259), (258, 259), (275, 291), (281, 296), (281, 297), (281, 335), (282, 286), (283, 287), (284, 289), (285, 325), (287, 288), (289, 290), (290, 291), (292, 293), (292, 296), (293, 294), (294, 295), (295, 298), (296, 335), (297, 298), (297, 305), (299, 330), (299, 341), (304, 306), (305, 307), (306, 307), (320, 331), (320, 335), (321, 339), (321, 341), (321, 416), (322, 323), (322, 336), (323, 324), (324, 325), (325, 334), (326, 327), (326, 328), (327, 339), (328, 329), (329, 332), (330, 331), (332, 333), (333, 338), (334, 335), (334, 391), (336, 337), (337, 338), (339, 340), (340, 342), (341, 342), (350, 353), (353, 393), (377, 379), (377, 419), (379, 394), (379, 413), (385, 387), (385, 408), (386, 387), (386, 416), (388, 390), (388, 396), (389, 391), (389, 394), (390, 401), (391, 419), (392, 393), (392, 406), (395, 400), (395, 417), (396, 409), (397, 401), (397, 412), (398, 399), (398, 403), (399, 407), (400, 414), (403, 419), (404, 411), (405, 408), (405, 409), (406, 410), (407, 415), (410, 411), (412, 413), (414, 418), (415, 417), (416, 418)])
me_cube_026.attributes.new('sharp_edge', 'BOOLEAN', 'EDGE').data.foreach_set('value', [ (min(e.vertices), max(e.vertices)) in _k for e in me_cube_026.edges])
_uv = me_cube_026.uv_layers.new(name='UVMap')
_uv.uv.foreach_set('vector', [0.0, 0.0, 0.0, 0.0, 0.0, 0.0, 0.0, 0.0, 0.0, 0.0, 0.0, 0.0, 0.0, 0.0, 0.0, 0.0, 0.0, 0.0, 0.0, 0.0, 0.0, 0.0, 0.0, 0.0, 0.0, 0.0, 0.0, 0.0, 0.0, 0.0, 0.0, 0.0, 0.0, 0.0, 0.0, 0.0, 0.0, 0.0, 0.0, 0.0, 0.0, 0.0, 0.0, 0.0, 0.0, 0.0, 0.0, 0.0, 0.0, 0.0, 0.0, 0.0, 0.0, 0.0, 0.0, 0.0, 0.0, 0.0, 0.0, 0.0, 0.0, 0.0, 0.0, 0.0, 0.0, 0.0, 0.0, 0.0, 0.0, 0.0, 0.0, 0.0, 0.0, 0.0, 0.0, 0.0, 0.0, 0.0, 0.0, 0.0, 0.0, 0.0, 0.0, 0.0, 0.0, 0.0, 0.0, 0.0, 0.0, 0.0, 0.0, 0.0, 0.0, 0.0, 0.0, 0.0, 0.0, 0.0, 0.0, 0.0, 0.0, 0.0, 0.0, 0.0, 0.0, 0.0, 0.0, 0.0, 0.0, 0.0, 0.0, 0.0, 0.0, 0.0, 0.0, 0.0, 0.0, 0.0, 0.0, 0.0, 0.0, 0.0, 0.0, 0.0, 0.0, 0.0, 0.0, 0.0, 0.0, 0.0, 0.0, 0.0, 0.0, 0.0, 0.0, 0.0, 0.0, 0.0, 0.0, 0.0, 0.0, 0.0, 0.0, 0.0, 0.0, 0.0, 0.0, 0.0, 0.0, 0.0, 0.0, 0.0, 0.0, 0.0, 0.0, 0.0, 0.0, 0.0, 0.0, 0.0, 0.0, 0.0, 0.0, 0.0, 0.0, 0.0, 0.0, 0.0, 0.0, 0.0, 0.0, 0.0, 0.0, 0.0, 0.0, 0.0, 0.0, 0.0, 0.0, 0.0, 0.0, 0.0, 0.0, 0.0, 0.0, 0.0, 0.0, 0.0, 0.0, 0.0, 0.0, 0.0, 0.0, 0.0, 0.0, 0.0, 0.0, 0.0, 0.0, 0.0, 0.0, 0.0, 0.0, 0.0, 0.0, 0.0, 0.0, 0.0, 0.0, 0.0, 0.0, 0.0, 0.0, 0.0, 0.0, 0.0, 0.0, 0.0, 0.0, 0.0, 0.0, 0.0, 0.0, 0.0, 0.0, 0.0, 0.0, 0.0, 0.0, 0.0, 0.0, 0.0, 0.0, 0.0, 0.0, 0.0, 0.0, 0.0, 0.0, 0.0, 0.0, 0.0, 0.0, 0.0, 0.0, 0.0, 0.0, 0.0, 0.0, 0.0, 0.0, 0.0, 0.0, 0.0, 0.0, 0.0, 0.0, 0.0, 0.0, 0.0, 0.0, 0.0, 0.0, 0.0, 0.0, 0.0, 0.0, 0.0, 0.0, 0.0, 0.0, 0.0, 0.0, 0.0, 0.0, 0.0, 0.0, 0.0, 0.0, 0.0, 0.0, 0.0, 0.0, 0.0, 0.0, 0.0, 0.0, 0.0, 0.0, 0.0, 0.0, 0.0, 0.0, 0.0, 0.0, 0.0, 0.0, 0.0, 0.0, 0.0, 0.0, 0.0, 0.0, 0.0, 0.0, 0.0, 0.0, 0.0, 0.0, 0.0, 0.0, 0.0, 0.0, 0.0, 0.0, 0.0, 0.0, 0.0, 0.6213, 0.4514, 0.6225, 0.4661, 0.0, 0.0, 0.0, 0.0, 0.0, 0.0, 0.0, 0.0, 0.0, 0.0, 0.0, 0.0, 0.0, 0.0, 0.0, 0.0, 0.0, 0.0, 0.0, 0.0, 0.0, 0.0, 0.0, 0.0, 0.0, 0.0, 0.0, 0.0, 0.0, 0.0, 0.0, 0.0, 0.0, 0.0, 0.0, 0.0, 0.0, 0.0, 0.0, 0.0, 0.0, 0.0, 0.0, 0.0, 0.0, 0.0, 0.0, 0.0, 0.0, 0.0, 0.0, 0.0, 0.0, 0.0, 0.0, 0.0, 0.0, 0.0, 0.0, 0.0, 0.0, 0.0, 0.0, 0.0, 0.0, 0.0, 0.0, 0.0, 0.0, 0.0, 0.0, 0.0, 0.0, 0.0, 0.0, 0.0, 0.0, 0.0, 0.0, 0.0, 0.0, 0.0, 0.0, 0.0, 0.0, 0.0, 0.0, 0.0, 0.0, 0.0, 0.0, 0.0, 0.0, 0.0, 0.0, 0.0, 0.0, 0.0, 0.0, 0.0, 0.0, 0.0, 0.0, 0.0, 0.0, 0.0, 0.0, 0.0, 0.0, 0.0, 0.0, 0.0, 0.0, 0.0, 0.0, 0.0, 0.6708, 0.7496, 0.6699, 0.6703, 0.698, 0.6726, 0.6988, 0.75, 0.698, 0.6726, 0.875, 0.6726, 0.875, 0.75, 0.6988, 0.75, 0.0, 0.0, 0.0, 0.0, 0.0, 0.0, 0.0, 0.0, 0.5597, 0.3902, 0.5098, 0.2496, 0.5117, 0.2497, 0.5575, 0.3809, 0.514, 0.2497, 0.5252, 0.2499, 0.5664, 0.3835, 0.5578, 0.3779, 0.5733, 0.3884, 0.5347, 0.25, 0.625, 0.25, 0.625, 0.4392, 0.5575, 0.3809, 0.5117, 0.2497, 0.514, 0.2497, 0.5577, 0.3779, 0.5347, 0.25, 0.5733, 0.3884, 0.5664, 0.3835, 0.5252, 0.2499, 0.6593, 0.6462, 0.6669, 0.6029, 0.6889, 0.6024, 0.6811, 0.6504, 0.6889, 0.6024, 0.875, 0.6024, 0.875, 0.6726, 0.6811, 0.6504, 0.625, 0.4304, 0.625, 0.4418, 0.625, 0.4602, 0.625, 0.449, 0.625, 0.4304, 0.625, 0.25, 0.625, 0.25, 0.625, 0.4418, 0.625, 0.4383, 0.625, 0.4294, 0.625, 0.4362, 0.625, 0.4467, 0.625, 0.4294, 0.625, 0.25, 0.625, 0.25, 0.625, 0.4362, 0.625, 0.4454, 0.625, 0.4474, 0.625, 0.4444, 0.625, 0.4392, 0.625, 0.25, 0.625, 0.25, 0.625, 0.4454, 0.6281, 0.6559, 0.6281, 0.6588, 0.6281, 0.75, 0.6281, 0.6882, 0.0, 0.0, 0.0, 0.0, 0.0, 0.0, 0.0, 0.0, 0.6281, 0.75, 0.6281, 0.6588, 0.6276, 0.6726, 0.6281, 0.7485, 0.6584, 0.7226, 0.6281, 0.7485, 0.6276, 0.6726, 0.6621, 0.6707, 0.0, 0.0, 0.0, 0.0, 0.0, 0.0, 0.0, 0.0, 0.0, 0.0, 0.0, 0.0, 0.0, 0.0, 0.0, 0.0, 0.0, 0.0, 0.0, 0.0, 0.0, 0.0, 0.0, 0.0, 0.5575, 0.3809, 0.5804, 0.4465, 0.58, 0.4465, 0.5592, 0.3886, 0.0, 0.0, 0.0, 0.0, 0.0, 0.0, 0.0, 0.0, 0.0, 0.0, 0.0, 0.0, 0.0, 0.0, 0.5664, 0.3835, 0.5863, 0.4481, 0.5807, 0.445, 0.5578, 0.3779, 0.5578, 0.3779, 0.5807, 0.445, 0.5806, 0.4466, 0.5573, 0.3802, 0.5901, 0.4489, 0.5863, 0.4481, 0.5664, 0.3835, 0.5733, 0.3884, 0.4452, 0.4641, 0.5549, 0.3857, 0.5549, 0.5, 0.0, 0.0, 0.0, 0.0, 0.0, 0.0, 0.0, 0.0, 0.6534, 0.6445, 0.6275, 0.6374, 0.6341, 0.6033, 0.6639, 0.6029, 0.625, 0.25, 0.625, 0.2675, 0.0, 0.0, 0.625, 1.0, 0.625, 0.4584, 0.625, 0.4871, 0.625, 0.4769, 0.625, 0.4501, 0.0, 0.0, 0.0, 0.0, 0.0, 0.0, 0.0, 0.0, 0.0, 0.0, 0.0, 0.0, 0.0, 0.0, 0.0, 0.0, 0.0, 0.0, 0.0, 0.0, 0.0, 0.0, 0.0, 0.0, 0.625, 0.4515, 0.625, 0.4755, 0.625, 0.4692, 0.625, 0.4453, 0.0, 0.0, 0.0, 0.0, 0.0, 0.0, 0.0, 0.0, 0.0, 0.0, 0.0, 0.0, 0.0, 0.0, 0.0, 0.0, 0.0, 0.0, 0.0, 0.0, 0.0, 0.0, 0.0, 0.0, 0.0, 0.0, 0.0, 0.0, 0.0, 0.0, 0.0, 0.0, 0.625, 0.4679, 0.625, 0.466, 0.625, 0.4527, 0.625, 0.4545, 0.625, 0.4527, 0.625, 0.4437, 0.625, 0.4444, 0.0, 0.0, 0.0, 0.0, 0.0, 0.0, 0.0, 0.0, 0.0, 0.0, 0.0, 0.0, 0.0, 0.0, 0.0, 0.0, 0.0, 0.0, 0.0, 0.0, 0.0, 0.0, 0.0, 0.0, 0.0, 0.0, 0.0, 0.0, 0.0, 0.0, 0.0, 0.0, 0.596, 0.4691, 0.5924, 0.457, 0.595, 0.4567, 0.5983, 0.4689, 0.625, 0.4525, 0.625, 0.4658, 0.6225, 0.4661, 0.6214, 0.453, 0.5924, 0.457, 0.5901, 0.4489, 0.593, 0.449, 0.595, 0.4567, 0.625, 0.4436, 0.625, 0.4525, 0.6213, 0.4514, 0.6199, 0.4444, 0.5775, 0.4437, 0.5794, 0.4459, 0.5826, 0.4548, 0.5808, 0.4528, 0.5808, 0.4528, 0.5826, 0.4548, 0.5872, 0.468, 0.5856, 0.4664, 0.0, 0.0, 0.0, 0.0, 0.0, 0.0, 0.0, 0.0, 0.0, 0.0, 0.0, 0.0, 0.0, 0.0, 0.0, 0.0, 0.0, 0.0, 0.0, 0.0, 0.0, 0.0, 0.0, 0.0, 0.0, 0.0, 0.0, 0.0, 0.0, 0.0, 0.0, 0.0, 0.5877, 0.4676, 0.5873, 0.4681, 0.5829, 0.4552, 0.5833, 0.455, 0.5833, 0.455, 0.5829, 0.4552, 0.58, 0.4465, 0.5804, 0.4465, 0.0, 0.0, 0.0, 0.0, 0.0, 0.0, 0.0, 0.0, 0.0, 0.0, 0.0, 0.0, 0.0, 0.0, 0.0, 0.0, 0.5924, 0.4682, 0.5875, 0.4649, 0.5835, 0.453, 0.5888, 0.4562, 0.5888, 0.4562, 0.5835, 0.453, 0.5807, 0.445, 0.5863, 0.4481, 0.0, 0.0, 0.0, 0.0, 0.0, 0.0, 0.0, 0.0, 0.0, 0.0, 0.0, 0.0, 0.0, 0.0, 0.0, 0.0, 0.5958, 0.4692, 0.5926, 0.4682, 0.5888, 0.4562, 0.5924, 0.457, 0.5924, 0.457, 0.5888, 0.4562, 0.5863, 0.4481, 0.5901, 0.4489, 0.0, 0.0, 0.0, 0.0, 0.0, 0.0, 0.0, 0.0, 0.0, 0.0, 0.0, 0.0, 0.0, 0.0, 0.0, 0.0, 0.5875, 0.465, 0.5877, 0.4674, 0.5835, 0.455, 0.5834, 0.453, 0.5834, 0.453, 0.5835, 0.455, 0.5806, 0.4466, 0.5807, 0.445, 0.5794, 0.4459, 0.5775, 0.4437, 0.5689, 0.4189, 0.5633, 0.4022, 0.5597, 0.3902, 0.5901, 0.4489, 0.5733, 0.3884, 0.625, 0.4436, 0.6189, 0.4425, 0.6159, 0.4383, 0.6159, 0.4383, 0.5877, 0.4114, 0.5855, 0.4106, 0.5847, 0.4132, 0.5851, 0.4189, 0.5869, 0.4269, 0.5929, 0.4485, 0.5733, 0.3884, 0.625, 0.4392, 0.5733, 0.3884, 0.5733, 0.3884, 0.5733, 0.3884, 0.5664, 0.3835, 0.5664, 0.3835, 0.5664, 0.3835, 0.5664, 0.3835, 0.5578, 0.3779, 0.5578, 0.3779, 0.5578, 0.3779, 0.5577, 0.3779, 0.5573, 0.3802, 0.5573, 0.3802, 0.5592, 0.3886, 0.5573, 0.3802, 0.5575, 0.3809, 0.5592, 0.3886, 0.5633, 0.4022, 0.5592, 0.3886, 0.5597, 0.3902, 0.5633, 0.4022, 0.5633, 0.4022, 0.5633, 0.4022, 0.5689, 0.4189, 0.5689, 0.4189, 0.5775, 0.4437, 0.5689, 0.4189, 0.5689, 0.4189, 0.5856, 0.4664, 0.5808, 0.4528, 0.5808, 0.4528, 0.5856, 0.4664, 0.5856, 0.4664, 0.5856, 0.4664, 0.0, 0.0, 0.0, 0.0, 0.0, 0.0, 0.0, 0.0, 0.0, 0.0, 0.0, 0.0, 0.0, 0.0, 0.0, 0.0, 0.0, 0.0, 0.0, 0.0, 0.0, 0.0, 0.0, 0.0, 0.0, 0.0, 0.0, 0.0, 0.0, 0.0, 0.0, 0.0, 0.0, 0.0, 0.0, 0.0, 0.0, 0.0, 0.0, 0.0, 0.0, 0.0, 0.0, 0.0, 0.0, 0.0, 0.0, 0.0, 0.0, 0.0, 0.0, 0.0, 0.0, 0.0, 0.0, 0.0, 0.0, 0.0, 0.0, 0.0, 0.0, 0.0, 0.0, 0.0, 0.0, 0.0, 0.0, 0.0, 0.375, 0.25, 0.375, 0.25, 0.4202, 0.25, 0.4202, 0.25, 0.4202, 0.25, 0.4681, 0.2491, 0.4681, 0.2491, 0.4202, 0.25, 0.5126, 0.3282, 0.5808, 0.4528, 0.4681, 0.2491, 0.4681, 0.2491, 0.4829, 0.2491, 0.5126, 0.3282, 0.4681, 0.2491, 0.5029, 0.3582, 0.4202, 0.25, 0.4855, 0.3036, 0.4042, 0.875, 0.0, 0.0, 0.0, 0.0, 0.4042, 0.9062, 0.25, 0.1667, 0.4202, 0.25, 0.5029, 0.3582, 0.125, 0.08333, 0.125, 0.08333, 0.0, 0.0, 0.0, 0.0, 0.125, 0.1689, 0.5029, 0.3582, 0.5856, 0.4664, 0.0, 0.0, 0.125, 0.08333, 0.4202, 0.25, 0.25, 0.1667, 0.375, 0.25, 0.25, 0.333, 0.25, 0.1667, 0.125, 0.08333, 0.125, 0.1689, 0.25, 0.1667, 0.25, 0.333, 0.375, 0.25, 0.08819, 0.1192, 0.2429, 0.3283, 0.125, 0.1689, 0.1976, 0.3105, 0.0, 0.0, 0.0, 0.0, 0.1061, 0.1668, 0.5146, 0.0, 0.4042, 0.0, 0.4042, 0.25, 0.625, 0.25, 0.625, 0.0, 0.4623, 0.3079, 0.4833, 0.3077, 0.4908, 0.302, 0.5406, 0.2731, 0.5594, 0.2811, 0.5818, 0.2863, 0.625, 0.2675, 0.625, 0.25, 0.4042, 0.2586, 0.431, 0.304, 0.5146, 1.0, 0.625, 1.0, 0.6043, 0.9137, 0.5818, 0.9153, 0.5595, 0.9205, 0.5306, 0.9254, 0.4833, 0.9377, 0.4801, 0.92, 0.4042, 0.875, 0.4042, 0.9062, 0.4042, 0.9375, 0.4042, 1.0, 0.4042, 0.9375, 0.4042, 0.9062, 0.0, 0.0, 0.0, 0.0, 0.0, 0.0, 0.0, 0.0, 0.0, 0.0, 0.0, 0.0, 0.125, 0.1689, 0.0, 0.0, 0.0, 0.0, 0.08819, 0.1192, 0.0, 0.0, 0.0, 0.0, 0.0, 0.0, 0.0, 0.0, 0.0, 0.0, 0.0, 0.0, 0.0, 0.0, 0.0, 0.0, 0.0, 0.0, 0.0, 0.0, 0.0, 0.0, 0.0, 0.0, 0.0, 0.0, 0.0, 0.0, 0.0, 0.0, 0.0, 0.0, 0.0, 0.0, 0.0, 0.0, 0.0, 0.0, 0.0, 0.0, 0.5807, 0.4528, 0.5775, 0.4437, 0.5808, 0.4528, 0.5029, 0.3582, 0.4855, 0.3036, 0.5808, 0.4528, 0.5856, 0.4664, 0.0, 0.0, 0.0, 0.0, 0.0, 0.0, 0.0, 0.0, 0.6213, 0.4514, 0.0, 0.0, 0.0, 0.0, 0.6189, 0.4425, 0.0, 0.0, 0.0, 0.0, 0.0, 0.0, 0.0, 0.0, 0.6159, 0.4383, 0.6189, 0.4425, 0.6159, 0.4383, 0.6159, 0.4383, 0.5877, 0.4114, 0.6159, 0.4383, 0.0, 0.0, 0.0, 0.0, 0.0, 0.0, 0.0, 0.0, 0.0, 0.0, 0.0, 0.0, 0.0, 0.0, 0.593, 0.449, 0.5869, 0.4269, 0.0, 0.0, 0.0, 0.0, 0.0, 0.0, 0.0, 0.0, 0.0, 0.0, 0.0, 0.0, 0.0, 0.0, 0.0, 0.0, 0.0, 0.0, 0.0, 0.0, 0.0, 0.0, 0.0, 0.0, 0.0, 0.0, 0.6159, 0.4383, 0.6189, 0.4425, 0.0, 0.0, 0.0, 0.0, 0.0, 0.0, 0.0, 0.0, 0.0, 0.0, 0.0, 0.0, 0.0, 0.0, 0.0, 0.0, 0.0, 0.0, 0.0, 0.0, 0.0, 0.0, 0.0, 0.0, 0.0, 0.0, 0.0, 0.0, 0.0, 0.0, 0.0, 0.0, 0.0, 0.0, 0.0, 0.0, 0.0, 0.0, 0.0, 0.0, 0.0, 0.0, 0.0, 0.0, 0.0, 0.0, 0.0, 0.0, 0.0, 0.0, 0.0, 0.0, 0.0, 0.0, 0.0, 0.0, 0.0, 0.0, 0.0, 0.0, 0.0, 0.0, 0.0, 0.0, 0.0, 0.0, 0.0, 0.0, 0.0, 0.0, 0.0, 0.0, 0.0, 0.0, 0.5877, 0.4114, 0.6159, 0.4383, 0.6159, 0.4383, 0.0, 0.0, 0.0, 0.0, 0.0, 0.0, 0.0, 0.0, 0.0, 0.0, 0.0, 0.0, 0.0, 0.0, 0.0, 0.0, 0.0, 0.0, 0.0, 0.0, 0.5855, 0.4106, 0.5877, 0.4114, 0.0, 0.0, 0.0, 0.0, 0.5847, 0.4132, 0.5855, 0.4106, 0.0, 0.0, 0.0, 0.0, 0.5851, 0.4189, 0.5847, 0.4132, 0.0, 0.0, 0.0, 0.0, 0.595, 0.4567, 0.593, 0.449, 0.0, 0.0, 0.0, 0.0, 0.0, 0.0, 0.0, 0.0, 0.0, 0.0, 0.0, 0.0, 0.0, 0.0, 0.0, 0.0, 0.0, 0.0, 0.5851, 0.4189, 0.0, 0.0, 0.0, 0.0, 0.5869, 0.4269, 0.0, 0.0, 0.0, 0.0, 0.0, 0.0, 0.0, 0.0, 0.0, 0.0, 0.0, 0.0, 0.0, 0.0, 0.0, 0.0, 0.0, 0.0, 0.0, 0.0, 0.0, 0.0, 0.0, 0.0, 0.0, 0.0, 0.0, 0.0, 0.0, 0.0, 0.0, 0.0, 0.0, 0.0, 0.0, 0.0, 0.0, 0.0, 0.0, 0.0, 0.0, 0.0, 0.0, 0.0, 0.0, 0.0, 0.0, 0.0, 0.0, 0.0, 0.0, 0.0, 0.0, 0.0, 0.0, 0.0, 0.0, 0.0, 0.0, 0.0, 0.0, 0.0, 0.4042, 1.0, 0.4042, 0.9375, 0.0, 0.0, 0.5993, 0.7641, 0.375, 1.0, 0.375, 0.25, 0.4042, 0.25, 0.625, 0.5357, 0.625, 0.5179, 0.8037, 0.5179, 0.8061, 0.5357, 0.6085, 0.3212, 0.625, 0.3213, 0.625, 0.5, 0.59, 0.5, 0.59, 0.331, 0.59, 0.331, 0.59, 0.5, 0.5549, 0.5, 0.5549, 0.3857, 0.7639, 0.75, 0.625, 0.75, 0.625, 0.5357, 0.8061, 0.5357, 0.7871, 0.5651, 0.0, 0.0, 0.0, 0.0, 0.0, 0.0, 0.0, 0.0, 0.0, 0.0, 0.0, 0.0, 0.0, 0.0, 0.0, 0.0, 0.4046, 0.7868, 0.375, 0.7917, 0.0, 0.0, 0.0, 0.0, 0.0, 0.0, 0.4106, 0.5, 0.5549, 0.5, 0.59, 0.5048, 0.6156, 0.5179, 0.625, 0.5357, 0.6118, 0.7527, 0.5903, 0.7562, 0.5131, 0.5827, 0.4963, 0.5533, 0.4772, 0.5322, 0.4438, 0.504, 0.1837, 0.3533, 0.0, 0.0, 0.0, 0.0, 0.0, 0.0, 0.0, 0.0, 0.6023, 0.7538, 0.625, 0.75, 0.6281, 0.6882, 0.6281, 0.75, 0.6281, 0.7485, 0.6708, 0.7496, 0.6988, 0.75, 0.0, 0.0, 0.0, 0.0, 0.0, 0.0, 0.0, 0.0, 0.0, 0.0, 0.0, 0.0, 0.0, 0.0, 0.0, 0.0, 0.0, 0.0, 0.0, 0.0, 0.375, 1.0, 0.375, 0.7917, 0.4063, 0.7865, 0.0, 0.0, 0.0, 0.0, 0.0, 0.0, 0.0, 0.0, 0.0, 0.0, 0.0, 0.0, 0.0, 0.0, 0.0, 0.0, 0.0, 0.0, 0.0, 0.0, 0.0, 0.0, 0.0, 0.0, 0.0, 0.0, 0.0, 0.0, 0.0, 0.0, 0.0, 0.0, 0.0, 0.0, 0.0, 0.0, 0.0, 0.0, 0.0, 0.0, 0.0, 0.0, 0.0, 0.0, 0.0, 0.0, 0.0, 0.0, 0.5689, 0.4189, 0.5063, 0.2492, 0.5098, 0.2496, 0.5592, 0.3886, 0.5633, 0.4022, 0.5126, 0.3282, 0.5577, 0.4085, 0.5766, 0.4413, 0.5757, 0.4387, 0.5775, 0.4437, 0.5582, 0.4092, 0.5063, 0.2492, 0.5689, 0.4189, 0.5188, 0.2867, 0.5052, 0.2491, 0.5045, 0.249, 0.5766, 0.4413, 0.549, 0.3929, 0.4965, 0.249, 0.4965, 0.249, 0.549, 0.3929, 0.5126, 0.3282, 0.4829, 0.2491, 0.4829, 0.2491, 0.4681, 0.2491, 0.4681, 0.2491, 0.4829, 0.2491, 0.4202, 0.25, 0.375, 0.25, 0.375, 0.25, 0.4202, 0.25, 0.625, 0.25, 0.625, 0.25, 0.5347, 0.25, 0.5347, 0.25, 0.875, 0.6726, 0.875, 0.6726, 0.0, 0.0, 0.0, 0.0, 0.625, 0.25, 0.625, 0.25, 0.875, 0.6024, 0.875, 0.6024, 0.875, 0.6024, 0.875, 0.6024, 0.875, 0.6726, 0.875, 0.6726, 0.5252, 0.2499, 0.514, 0.2497, 0.514, 0.2497, 0.5252, 0.2499, 0.5347, 0.25, 0.625, 0.25, 0.606, 0.25, 0.5347, 0.25, 0.4647, 0.2492, 0.4346, 0.2497, 0.4681, 0.2491, 0.4653, 0.2491, 0.5347, 0.25, 0.5252, 0.2499, 0.5252, 0.2499, 0.5347, 0.25, 0.5117, 0.2497, 0.5098, 0.2496, 0.5098, 0.2496, 0.5117, 0.2497, 0.625, 0.25, 0.625, 0.25, 0.625, 0.25, 0.625, 0.25, 0.514, 0.2497, 0.5117, 0.2497, 0.5117, 0.2497, 0.514, 0.2497, 0.375, 0.25, 0.375, 1.0, 0.375, 1.0, 0.375, 0.2618, 0.375, 0.2618, 0.375, 0.25, 0.4202, 0.25, 0.4202, 0.25, 0.3771, 0.25, 0.4963, 0.2494, 0.4829, 0.2491, 0.4829, 0.2491, 0.4963, 0.2494, 0.5049, 0.2494, 0.4963, 0.2494, 0.4963, 0.2494, 0.5049, 0.2494, 0.5063, 0.2492, 0.5049, 0.2494, 0.5049, 0.2494, 0.5063, 0.2492, 0.5098, 0.2496, 0.5063, 0.2492, 0.5063, 0.2492, 0.5098, 0.2496, 0.625, 0.25, 0.625, 0.25, 0.375, 0.25, 0.375, 1.0, 0.0, 0.0, 0.875, 0.6726, 0.875, 0.6024, 0.625, 0.25, 0.375, 1.0, 0.375, 0.25, 0.375, 0.2618, 0.875, 0.6726, 0.875, 0.6726, 0.875, 0.6024, 0.875, 0.6024, 0.375, 1.0, 0.375, 1.0, 0.3648, 0.9729, 0.1977, 0.5272, 0.03111, 0.08296, 0.02589, 0.06905, 0.01844, 0.04917, 0.01243, 0.03313, 0.0102, 0.02719, 0.0102, 0.02719, 0.0, 0.0, 0.0, 0.0, 0.002137, 0.001643, 0.007975, 0.00613, 0.0, 0.0, 0.0, 0.0, 0.0, 0.0, 0.0, 0.0, 0.875, 0.6726, 0.875, 0.6726, 0.625, 0.25, 0.625, 0.25, 0.625, 0.25, 0.625, 0.25, 0.625, 0.25, 0.625, 0.25, 0.4681, 0.2491, 0.4202, 0.25, 0.4202, 0.25, 0.4681, 0.2491, 0.875, 0.6024, 0.875, 0.6024, 0.625, 0.25, 0.625, 0.25, 0.625, 0.25, 0.625, 0.25, 0.625, 0.25, 0.625, 0.25, 0.625, 0.25, 0.625, 0.25, 0.625, 0.25, 0.625, 0.25, 0.625, 0.25, 0.625, 0.25, 0.625, 0.25, 0.625, 0.25, 0.625, 0.25, 0.625, 0.25, 0.625, 0.25, 0.625, 0.25, 0.625, 0.25, 0.625, 0.25, 0.6293, 0.256, 0.625, 0.25, 0.625, 0.25, 0.6293, 0.256, 0.6303, 0.2575, 0.625, 0.25, 0.625, 0.25, 0.6303, 0.2575, 0.625, 0.25, 0.625, 0.25, 0.0, 0.0, 0.875, 0.6726, 0.8834, 0.6781, 0.002137, 0.001643, 0.002137, 0.001643, 0.8834, 0.6781, 0.8802, 0.6756, 0.0009573, 0.0007359, 0.0009573, 0.0007359, 0.8802, 0.6756, 0.875, 0.6726, 0.0, 0.0, 0.625, 0.25, 0.875, 0.6024, 0.8759, 0.6042, 0.6293, 0.256, 0.6293, 0.256, 0.8759, 0.6042, 0.8762, 0.6045, 0.6303, 0.2575, 0.6303, 0.2575, 0.8762, 0.6045, 0.875, 0.6024, 0.625, 0.25, 0.875, 0.6726, 0.875, 0.6024, 0.8762, 0.6045, 0.8834, 0.6781, 0.8834, 0.6781, 0.8762, 0.6045, 0.8759, 0.6042, 0.8802, 0.6756, 0.8802, 0.6756, 0.8759, 0.6042, 0.875, 0.6024, 0.875, 0.6726, 0.625, 0.25, 0.625, 0.25, 0.625, 0.25, 0.625, 0.25, 0.625, 0.75, 0.625, 0.7305, 0.6105, 0.7176, 0.5167, 0.7045, 0.5068, 0.7035, 0.4953, 0.7028, 0.4838, 0.7025, 0.4742, 0.7028, 0.4563, 0.7039, 0.4505, 0.7049, 0.4439, 0.7073, 0.4382, 0.7104, 0.4321, 0.7145, 0.4195, 0.7291, 0.4085, 0.746, 0.4085, 0.75, 0.4186, 0.75, 0.423, 0.7432, 0.4346, 0.7297, 0.4481, 0.7206, 0.4743, 0.7191, 0.4838, 0.7188, 0.4952, 0.719, 0.5066, 0.7197, 0.5163, 0.7208, 0.609, 0.7337, 0.623, 0.7461, 0.6245, 0.75, 0.4085, 0.75, 0.4108, 0.8677, 0.4172, 0.8691, 0.4242, 0.873, 0.4243, 0.8731, 0.6118, 0.8721, 0.625, 0.8677, 0.625, 0.75, 0.6245, 0.75, 0.6245, 0.8372, 0.6227, 0.8468, 0.6222, 0.8479, 0.609, 0.8569, 0.6049, 0.8572, 0.5163, 0.8613, 0.5066, 0.8618, 0.4952, 0.8621, 0.4839, 0.8622, 0.4743, 0.8621, 0.4483, 0.8618, 0.4349, 0.8589, 0.432, 0.8578, 0.4239, 0.8501, 0.4226, 0.8483, 0.4198, 0.8377, 0.4186, 0.75, 0.732, 0.7354, 0.7212, 0.7305, 0.625, 0.7305, 0.625, 0.75, 0.7422, 0.7487, 0.0, 0.0, 0.0, 0.0, 0.0, 0.0, 0.0, 0.0, 0.0, 0.0, 0.0, 0.0, 0.0, 0.0, 0.0, 0.0, 0.0, 0.0, 0.0, 0.0, 0.0, 0.0, 0.0, 0.0, 0.0, 0.0, 0.0, 0.0, 0.0, 0.0, 0.0, 0.0, 0.0, 0.0, 0.0, 0.0, 0.0, 0.0, 0.0, 0.0, 0.0, 0.0, 0.0, 0.0, 0.0, 0.0, 0.0, 0.0, 0.0, 0.0, 0.0, 0.0, 0.0, 0.0, 0.0, 0.0, 0.0, 0.0, 0.0, 0.0, 0.0, 0.0, 0.0, 0.0, 0.0, 0.0, 0.0, 0.0, 0.0, 0.0, 0.0, 0.0, 0.0, 0.0, 0.0, 0.0, 0.0, 0.0, 0.0, 0.0, 0.0, 0.0, 0.0, 0.0, 0.0, 0.0, 0.0, 0.0, 0.0, 0.0, 0.0, 0.0, 0.0, 0.0, 0.0, 0.0, 0.0, 0.0, 0.0, 0.0, 0.0, 0.0, 0.0, 0.0, 0.0, 0.0, 0.0, 0.0, 0.0, 0.0, 0.0, 0.0, 0.0, 0.0, 0.0, 0.0, 0.0, 0.0, 0.0, 0.0, 0.0, 0.0, 0.0, 0.0, 0.0, 0.0, 0.0, 0.0, 0.0, 0.0, 0.0, 0.0, 0.0, 0.0, 0.0, 0.0, 0.0, 0.0, 0.0, 0.0, 0.0, 0.0, 0.0, 0.0, 0.0, 0.0, 0.0, 0.0, 0.0, 0.0, 0.0, 0.0, 0.0, 0.0, 0.0, 0.0, 0.0, 0.0, 0.0, 0.0, 0.0, 0.0, 0.0, 0.0, 0.0, 0.0, 0.0, 0.0, 0.0, 0.0, 0.0, 0.0, 0.0, 0.0, 0.0, 0.0, 0.0, 0.0, 0.0, 0.0, 0.0, 0.0, 0.0, 0.0, 0.0, 0.0, 0.0, 0.0, 0.0, 0.0, 0.0, 0.0, 0.0, 0.0, 0.0, 0.0, 0.0, 0.0, 0.0, 0.0, 0.0, 0.0, 0.0, 0.0, 0.0, 0.0, 0.0, 0.0, 0.0, 0.0, 0.0, 0.0, 0.0, 0.0, 0.0, 0.0, 0.0, 0.0, 0.0, 0.0, 0.0, 0.0, 0.0, 0.0, 0.0, 0.0, 0.0, 0.0, 0.0, 0.0, 0.0, 0.0, 0.0, 0.0, 0.0, 0.0, 0.0, 0.0, 0.0, 0.0, 0.0, 0.0, 0.0, 0.0, 0.0, 0.0, 0.0, 0.0, 0.0, 0.0, 0.0, 0.0, 0.0, 0.0, 0.0, 0.0, 0.0, 0.0, 0.0, 0.0, 0.0, 0.0, 0.0, 0.0, 0.0, 0.0, 0.0, 0.0, 0.0, 0.0, 0.0, 0.0, 0.0, 0.0, 0.0, 0.0, 0.0, 0.0, 0.0, 0.0, 0.0, 0.0, 0.0, 0.0, 0.0, 0.0, 0.0, 0.0, 0.0, 0.0, 0.0, 0.0, 0.0, 0.0, 0.0, 0.0, 0.0, 0.0, 0.0, 0.0, 0.0, 0.0, 0.0, 0.0, 0.0, 0.0, 0.0, 0.0, 0.0, 0.0, 0.0, 0.0, 0.0, 0.0, 0.0, 0.0, 0.0, 0.0, 0.0, 0.0, 0.0, 0.0, 0.0, 0.0, 0.0, 0.0, 0.0, 0.0, 0.0, 0.0, 0.0, 0.0, 0.0, 0.0, 0.0, 0.0, 0.0, 0.0, 0.0, 0.0, 0.0, 0.0, 0.0, 0.0, 0.0, 0.0, 0.0, 0.0, 0.0, 0.0, 0.0, 0.0, 0.0, 0.0, 0.0, 0.0, 0.0, 0.0, 0.0, 0.0, 0.0, 0.0, 0.0, 0.0, 0.0, 0.0, 0.0, 0.0, 0.0, 0.0, 0.0, 0.0, 0.0, 0.0, 0.0, 0.0, 0.0, 0.0, 0.0, 0.0, 0.0, 0.0, 0.0, 0.0, 0.0, 0.0, 0.0, 0.0, 0.0, 0.0, 0.0, 0.0, 0.0, 0.0, 0.0, 0.0, 0.0, 0.0, 0.0, 0.0, 0.0, 0.0, 0.0, 0.0, 0.0, 0.0, 0.0, 0.0, 0.0, 0.0, 0.0, 0.0, 0.0, 0.0, 0.0, 0.0, 0.0, 0.0, 0.0, 0.0, 0.0, 0.0, 0.0, 0.0, 0.0, 0.0, 0.0, 0.0, 0.0, 0.0, 0.0, 0.0, 0.0, 0.0, 0.0, 0.0, 0.0, 0.0, 0.0, 0.0, 0.0, 0.0, 0.0, 0.0, 0.0, 0.0, 0.0, 0.0, 0.0, 0.0, 0.0, 0.0, 0.0, 0.0, 0.0, 0.0, 0.0, 0.0, 0.0, 0.0, 0.0, 0.0, 0.0, 0.0, 0.0, 0.0, 0.0, 0.0, 0.0, 0.0, 0.0, 0.0, 0.0, 0.0, 0.0, 0.0, 0.0, 0.0, 0.0, 0.0, 0.0, 0.0, 0.0, 0.0, 0.0, 0.0, 0.0, 0.0, 0.0, 0.0, 0.0, 0.0])
me_cube_026.materials.append(mat_material_001)
me_cube_026.materials.append(mat_material_002)
me_cube_026.use_remesh_fix_poles = True
me_cube_026.use_remesh_preserve_attributes = False
me_cube_026.update()
me_cube_006 = bpy.data.meshes.new('Cube.006')
me_cube_006.from_pydata([(10.35, 0.0, 1.12), (10.35, 1.24, 1.12), (12.33, 0.0, 1.12), (10.35, 1.24, 0.87), (10.35, 0.0, 0.87), (12.33, 0.0, 0.87), (10.35, 1.07, 0.37), (10.35, 0.0, 0.37), (12.33, 0.0, 0.37), (10.35, 1.07, 0.27), (10.35, 0.0, 0.27), (12.33, 0.0, 0.27), (12.33, 0.797, 1.12), (11.89, 1.24, 1.12), (12.3, 0.9665, 1.12), (12.2, 1.11, 1.12), (12.06, 1.206, 1.12), (12.33, 0.7953, 0.87), (11.89, 1.24, 0.87), (12.3, 0.9655, 0.87), (12.2, 1.11, 0.87), (12.06, 1.206, 0.87), (12.33, 0.67, 0.37), (11.93, 1.07, 0.37), (12.3, 0.8231, 0.37), (12.21, 0.9528, 0.37), (12.08, 1.04, 0.37), (11.93, 1.07, 0.27), (12.33, 0.67, 0.27), (12.08, 1.04, 0.27), (12.21, 0.9528, 0.27), (12.3, 0.8231, 0.27), (12.12, 0.0, 0.6208), (12.12, -7.994e-15, 0.7333), (11.97, 0.0, 0.6995), (12.1, -1.082e-15, 0.6612), (12.1, -3.997e-15, 0.7024), (11.74, 1.094, 0.7723), (11.73, 1.04, 0.6497), (11.71, 1.063, 0.7407), (11.71, 1.044, 0.6958), (12.12, 0.5876, 0.733), (12.12, 0.5543, 0.6208), (12.1, 0.5593, 0.7022), (12.1, 0.5471, 0.6611), (11.88, 1.036, 0.7568), (11.88, 0.9885, 0.6374), (11.86, 1.007, 0.7256), (11.86, 0.9894, 0.6818), (12.01, 0.9199, 0.7439), (12.01, 0.878, 0.6286), (11.99, 0.8912, 0.7131), (11.98, 0.8758, 0.6709), (12.09, 0.7624, 0.7355), (12.09, 0.7254, 0.6229), (12.07, 0.734, 0.7049), (12.07, 0.7205, 0.6637)], [], [(2, 0, 4, 5), (3, 38, 23), (8, 22, 42, 32), (0, 1, 3, 4), (1, 13, 18, 3), (5, 4, 34, 33), (7, 6, 9, 10), (4, 3, 6, 7), (38, 46, 26, 23), (8, 7, 10, 11), (9, 27, 29, 30, 31, 28, 11, 10), (6, 23, 27, 9), (22, 8, 11, 28), (6, 3, 23), (12, 2, 5, 17), (12, 17, 19, 14), (14, 19, 20, 15), (15, 20, 21, 16), (16, 21, 18, 13), (46, 50, 25, 26), (50, 54, 24, 25), (37, 3, 18), (22, 28, 31, 24), (24, 31, 30, 25), (25, 30, 29, 26), (26, 29, 27, 23), (54, 42, 22, 24), (21, 45, 37, 18), (20, 49, 45, 21), (19, 53, 49, 20), (17, 41, 53, 19), (32, 34, 4, 7, 8), (1, 0, 2, 12, 14, 15, 16, 13), (32, 35, 34), (35, 36, 34), (36, 33, 34), (37, 39, 3), (39, 40, 3), (40, 38, 3), (37, 45, 47, 39), (39, 47, 48, 40), (40, 48, 46, 38), (45, 49, 51, 47), (47, 51, 52, 48), (48, 52, 50, 46), (49, 53, 55, 51), (51, 55, 56, 52), (52, 56, 54, 50), (53, 41, 43, 55), (55, 43, 44, 56), (56, 44, 42, 54), (32, 42, 44, 35), (35, 44, 43, 36), (36, 43, 41, 33), (17, 5, 33, 41)])
me_cube_006.polygons.foreach_set('use_smooth', [True] * 55)
_k = set([(0, 1), (0, 2), (0, 4), (1, 3), (1, 13), (2, 5), (2, 12), (3, 6), (3, 18), (3, 23), (4, 7), (5, 17), (5, 33), (6, 9), (7, 10), (8, 11), (8, 22), (8, 32), (9, 10), (9, 27), (10, 11), (11, 28), (12, 14), (13, 16), (14, 15), (15, 16), (17, 19), (18, 21), (19, 20), (20, 21), (22, 24), (23, 26), (24, 25), (25, 26), (27, 29), (28, 31), (29, 30), (30, 31)])
me_cube_006.attributes.new('sharp_edge', 'BOOLEAN', 'EDGE').data.foreach_set('value', [ (min(e.vertices), max(e.vertices)) in _k for e in me_cube_006.edges])
_uv = me_cube_006.uv_layers.new(name='UVMap')
_uv.uv.foreach_set('vector', [0.375, 0.75, 0.375, 1.0, 0.375, 1.0, 0.375, 0.75, 0.375, 0.4305, 0.375, 0.4448, 0.375, 0.4495, 0.375, 0.75, 0.375, 0.5935, 0.375, 0.6106, 0.375, 0.75, 0.375, 0.0, 0.375, 0.25, 0.375, 0.25, 0.375, 0.0, 0.375, 0.25, 0.375, 0.4441, 0.375, 0.4439, 0.375, 0.25, 0.375, 0.75, 0.375, 1.0, 0.375, 0.7632, 0.375, 0.75, 0.375, 0.0, 0.375, 0.25, 0.375, 0.25, 0.375, 0.0, 0.375, 0.0, 0.375, 0.25, 0.375, 0.25, 0.375, 0.0, 0.375, 0.4448, 0.375, 0.4683, 0.375, 0.4688, 0.375, 0.4495, 0.375, 0.75, 0.375, 1.0, 0.375, 1.0, 0.375, 0.75, 0.125, 0.5, 0.3245, 0.5, 0.3438, 0.5071, 0.3602, 0.5274, 0.3712, 0.5577, 0.375, 0.5935, 0.375, 0.75, 0.125, 0.75, 0.375, 0.25, 0.375, 0.4495, 0.375, 0.4495, 0.375, 0.25, 0.375, 0.5935, 0.375, 0.75, 0.375, 0.75, 0.375, 0.5935, 0.375, 0.25, 0.375, 0.25, 0.375, 0.4495, 0.375, 0.5893, 0.375, 0.75, 0.375, 0.75, 0.375, 0.5897, 0.375, 0.5893, 0.375, 0.5897, 0.375, 0.5533, 0.375, 0.5551, 0.375, 0.5551, 0.375, 0.5533, 0.375, 0.5, 0.375, 0.5, 0.375, 0.5, 0.375, 0.5, 0.375, 0.4668, 0.375, 0.4655, 0.375, 0.4655, 0.375, 0.4668, 0.375, 0.4439, 0.375, 0.4441, 0.375, 0.4683, 0.375, 0.5, 0.375, 0.5, 0.375, 0.4688, 0.375, 0.5, 0.375, 0.5652, 0.375, 0.5577, 0.375, 0.5, 0.375, 0.4436, 0.375, 0.25, 0.375, 0.4439, 0.375, 0.5935, 0.375, 0.5935, 0.375, 0.5577, 0.375, 0.5577, 0.375, 0.5577, 0.375, 0.5577, 0.375, 0.5, 0.375, 0.5, 0.375, 0.5, 0.375, 0.5, 0.375, 0.4688, 0.375, 0.4688, 0.375, 0.4688, 0.375, 0.4688, 0.375, 0.4495, 0.375, 0.4495, 0.375, 0.5652, 0.375, 0.6106, 0.375, 0.5935, 0.375, 0.5577, 0.375, 0.4668, 0.375, 0.4677, 0.375, 0.4436, 0.375, 0.4439, 0.375, 0.5, 0.375, 0.5, 0.375, 0.4677, 0.375, 0.4668, 0.375, 0.5533, 0.375, 0.564, 0.375, 0.5, 0.375, 0.5, 0.375, 0.5897, 0.375, 0.6092, 0.375, 0.564, 0.375, 0.5533, 0.375, 0.75, 0.375, 0.7632, 0.375, 1.0, 0.375, 1.0, 0.375, 0.75, 0.375, 0.25, 0.375, 1.0, 0.375, 0.75, 0.375, 0.5893, 0.375, 0.5551, 0.375, 0.5, 0.375, 0.4655, 0.375, 0.4441, 0.375, 0.75, 0.375, 0.75, 0.375, 0.7632, 0.375, 0.75, 0.375, 0.75, 0.375, 0.7632, 0.375, 0.75, 0.375, 0.75, 0.375, 0.7632, 0.375, 0.4436, 0.375, 0.4448, 0.375, 0.4305, 0.375, 0.4448, 0.375, 0.4483, 0.375, 0.4305, 0.375, 0.4483, 0.375, 0.4531, 0.375, 0.4305, 0.375, 0.4436, 0.375, 0.4677, 0.375, 0.469, 0.375, 0.4448, 0.375, 0.4448, 0.375, 0.469, 0.375, 0.4687, 0.375, 0.4452, 0.375, 0.4452, 0.375, 0.4687, 0.375, 0.4683, 0.375, 0.4448, 0.375, 0.4677, 0.375, 0.5, 0.375, 0.5009, 0.375, 0.469, 0.375, 0.469, 0.375, 0.5009, 0.375, 0.4994, 0.375, 0.4687, 0.375, 0.4687, 0.375, 0.4994, 0.375, 0.5, 0.375, 0.4683, 0.375, 0.5, 0.375, 0.564, 0.375, 0.5658, 0.375, 0.5009, 0.375, 0.5009, 0.375, 0.5658, 0.375, 0.5647, 0.375, 0.4994, 0.375, 0.4994, 0.375, 0.5647, 0.375, 0.5652, 0.375, 0.5, 0.375, 0.564, 0.375, 0.6092, 0.375, 0.6117, 0.375, 0.5658, 0.375, 0.5658, 0.375, 0.6117, 0.375, 0.611, 0.375, 0.5647, 0.375, 0.5647, 0.375, 0.611, 0.375, 0.6106, 0.375, 0.5652, 0.375, 0.75, 0.375, 0.6106, 0.375, 0.611, 0.375, 0.75, 0.375, 0.75, 0.375, 0.611, 0.375, 0.6117, 0.375, 0.75, 0.375, 0.75, 0.375, 0.6117, 0.375, 0.6092, 0.375, 0.75, 0.375, 0.5897, 0.375, 0.75, 0.375, 0.75, 0.375, 0.6092])
me_cube_006.materials.append(mat_material_001)
me_cube_006.use_remesh_fix_poles = True
me_cube_006.use_remesh_preserve_attributes = False
me_cube_006.update()
me_cube_024 = bpy.data.meshes.new('Cube.024')
me_cube_024.from_pydata([(12.14, 0.7519, 2.348), (12.14, 0.675, 2.425), (12.04, 1.207, 2.337), (12.13, 0.806, 2.337), (11.92, 1.169, 3.224), (11.84, 1.305, 2.337), (11.67, 1.318, 2.337), (11.93, 1.283, 2.337), (12.0, 1.249, 2.337), (11.85, 1.265, 3.212), (11.89, 1.222, 3.22), (12.05, 1.168, 2.337), (12.02, 0.7061, 3.185), (12.01, 0.7519, 3.216), (11.8, 1.294, 3.189), (12.0, 0.806, 3.226), (11.75, 1.302, 3.153), (11.54, 1.319, 2.477), (11.57, 1.32, 2.378), (11.61, 1.319, 2.348), (12.03, 0.6754, 3.14), (12.14, 0.7061, 2.378), (12.14, 0.6647, 2.477), (12.03, 0.6647, 3.087), (11.71, 1.305, 3.087), (11.55, 1.32, 2.423), (12.12, 0.6647, 2.574), (12.1, 0.6647, 2.699), (12.08, 0.6647, 2.796), (12.07, 0.6647, 2.893), (12.05, 0.6647, 2.99)], [], [(5, 16, 14, 7), (16, 5, 6, 19, 18, 25, 17, 24), (9, 8, 7, 14), (9, 10, 2, 8), (4, 11, 2, 10), (11, 4, 15, 13, 12, 20, 23, 30, 29, 28, 27, 26, 22, 1, 21, 0, 3)])
me_cube_024.polygons.foreach_set('use_smooth', [True] * 6)
_uv = me_cube_024.uv_layers.new(name='UVMap')
_uv.uv.foreach_set('vector', [0.6154, 0.445, 0.6199, 0.4444, 0.6214, 0.453, 0.617, 0.4536, 0.6199, 0.4444, 0.6154, 0.445, 0.5869, 0.4269, 0.5851, 0.4189, 0.5847, 0.4132, 0.5855, 0.4106, 0.6112, 0.4338, 0.6159, 0.4383, 0.6225, 0.4661, 0.6184, 0.4665, 0.617, 0.4536, 0.6214, 0.453, 0.0, 0.0, 0.0, 0.0, 0.0, 0.0, 0.0, 0.0, 0.0, 0.0, 0.0, 0.0, 0.0, 0.0, 0.0, 0.0, 0.0, 0.0, 0.0, 0.0, 0.0, 0.0, 0.0, 0.0, 0.0, 0.0, 0.0, 0.0, 0.0, 0.0, 0.0, 0.0, 0.0, 0.0, 0.0, 0.0, 0.0, 0.0, 0.0, 0.0, 0.0, 0.0, 0.0, 0.0, 0.0, 0.0, 0.0, 0.0, 0.0, 0.0])
me_cube_024.materials.append(mat_material)
me_cube_024.use_remesh_fix_poles = True
me_cube_024.use_remesh_preserve_attributes = False
me_cube_024.update()
me_cube_004 = bpy.data.meshes.new('Cube.004')
me_cube_004.from_pydata([(11.93, 0.5854, 1.42), (12.0, 0.6031, 1.42), (12.07, 0.5854, 1.42), (12.12, 0.5371, 1.42), (12.14, 0.4711, 1.42), (12.12, 0.4052, 1.42), (12.07, 0.3569, 1.42), (12.0, 0.3392, 1.42), (11.93, 0.3569, 1.42), (11.93, -1.053e-08, 3.677), (12.0, -7.021e-09, 3.696), (12.07, -1.053e-08, 3.677), (12.12, -7.021e-09, 3.626), (12.14, -1.004e-14, 3.556), (12.12, 3.51e-09, 3.486), (12.07, 7.021e-09, 3.435), (12.0, 7.021e-09, 3.416), (11.93, 1.053e-08, 3.435), (11.93, 0.2976, 3.676), (12.0, 0.2999, 3.695), (12.07, 0.2976, 3.676), (12.12, 0.2913, 3.625), (12.14, 0.2827, 3.556), (12.12, 0.2741, 3.487), (12.07, 0.2678, 3.436), (12.0, 0.2655, 3.417), (11.93, 0.2678, 3.436), (11.93, 0.434, 3.634), (12.0, 0.4429, 3.651), (12.07, 0.434, 3.634), (12.12, 0.4099, 3.59), (12.14, 0.3769, 3.529), (12.12, 0.3439, 3.469), (12.07, 0.3198, 3.424), (12.0, 0.311, 3.408), (11.93, 0.3198, 3.424), (11.93, 0.5448, 3.517), (12.0, 0.5601, 3.526), (12.07, 0.5448, 3.517), (12.12, 0.503, 3.491), (12.14, 0.4459, 3.456), (12.12, 0.3888, 3.421), (12.07, 0.347, 3.395), (12.0, 0.3316, 3.386), (11.93, 0.347, 3.395), (11.93, 0.5844, 3.372), (12.0, 0.6019, 3.374), (12.07, 0.5844, 3.372), (12.12, 0.5365, 3.365), (12.14, 0.4711, 3.356), (12.12, 0.4057, 3.347), (12.07, 0.3579, 3.34), (12.0, 0.3403, 3.338), (11.93, 0.3579, 3.34), (11.88, 0.5371, 1.42), (11.88, 0.5383, 1.42), (11.88, 0.5368, 1.42), (11.88, 0.3433, 3.468), (11.88, 0.4661, 1.42), (11.88, 0.4052, 1.42), (11.88, 0.5377, 3.365), (11.88, 0.4049, 1.42), (11.88, 0.404, 1.42), (11.88, 0.504, 3.492), (11.88, 7.021e-09, 3.486), (11.88, 7.106e-09, 3.485), (11.88, 7.003e-09, 3.486), (11.88, 0.0, 3.626), (11.88, 0.388, 3.419), (11.88, 0.4046, 3.347), (11.88, 0.3878, 3.42), (11.88, -6.987e-09, 3.626), (11.88, -7.021e-09, 3.626), (11.88, -7.106e-09, 3.627), (11.88, 0.2914, 3.627), (11.88, 0.2739, 3.485), (11.88, 0.4105, 3.591), (11.88, 0.2752, 3.485), (11.94, 0.5625, 1.32), (12.0, 0.5767, 1.32), (12.06, 0.5625, 1.32), (12.1, 0.5239, 1.32), (12.11, 0.4711, 1.32), (12.1, 0.4184, 1.32), (12.06, 0.3797, 1.32), (12.0, 0.3656, 1.32), (11.88, 0.5383, 1.32), (11.88, 0.4052, 1.32), (11.88, 0.4049, 1.32), (11.88, 0.404, 1.32), (11.88, 0.5371, 1.32), (11.88, 0.5368, 1.32), (11.94, 0.3797, 1.32), (11.88, 0.4661, 1.32), (12.13, 0.4711, 1.37), (12.12, 0.5338, 1.37), (11.93, 0.5797, 1.37), (11.88, 0.5383, 1.37), (12.07, 0.3626, 1.37), (12.12, 0.4085, 1.37), (12.0, 0.5965, 1.37), (11.93, 0.3626, 1.37), (12.0, 0.3458, 1.37), (11.88, 0.404, 1.37), (12.07, 0.5797, 1.37)], [], [(95, 94, 82, 81), (73, 9, 18, 74), (10, 19, 18, 9), (11, 20, 19, 10), (12, 21, 20, 11), (13, 22, 21, 12), (14, 23, 22, 13), (15, 24, 23, 14), (16, 25, 24, 15), (17, 26, 25, 16), (75, 26, 17, 65), (74, 18, 27, 76), (19, 28, 27, 18), (20, 29, 28, 19), (21, 30, 29, 20), (22, 31, 30, 21), (23, 32, 31, 22), (24, 33, 32, 23), (25, 34, 33, 24), (26, 35, 34, 25), (57, 35, 26, 75, 77), (76, 27, 36, 63), (28, 37, 36, 27), (29, 38, 37, 28), (30, 39, 38, 29), (31, 40, 39, 30), (32, 41, 40, 31), (33, 42, 41, 32), (34, 43, 42, 33), (35, 44, 43, 34), (70, 44, 35, 57), (63, 36, 45, 60), (37, 46, 45, 36), (38, 47, 46, 37), (39, 48, 47, 38), (40, 49, 48, 39), (41, 50, 49, 40), (42, 51, 50, 41), (43, 52, 51, 42), (44, 53, 52, 43), (68, 69, 53, 44, 70), (45, 0, 55, 60), (46, 1, 0, 45), (47, 2, 1, 46), (48, 3, 2, 47), (49, 4, 3, 48), (50, 5, 4, 49), (51, 6, 5, 50), (52, 7, 6, 51), (53, 8, 7, 52), (8, 53, 69, 62), (65, 64, 66, 67, 73, 74, 76, 63, 60, 55, 54, 56, 58, 59, 61, 62, 69, 68, 70, 57, 77, 75), (67, 71, 72, 73), (17, 16, 15, 14, 13, 12, 11, 10, 9, 73, 72, 71, 67, 66, 64, 65), (78, 79, 80, 81, 82, 83, 84, 85, 92, 89, 88, 87, 93, 91, 90, 86), (97, 96, 78, 86), (99, 98, 84, 83), (96, 100, 79, 78), (102, 101, 92, 85), (61, 59, 87, 88), (101, 103, 89, 92), (104, 95, 81, 80), (62, 61, 88, 89, 103), (94, 99, 83, 82), (98, 102, 85, 84), (58, 56, 91, 93), (54, 55, 97, 86, 90), (59, 58, 93, 87), (56, 54, 90, 91), (100, 104, 80, 79), (1, 2, 104, 100), (6, 7, 102, 98), (4, 5, 99, 94), (2, 3, 95, 104), (8, 62, 103, 101), (7, 8, 101, 102), (0, 1, 100, 96), (5, 6, 98, 99), (55, 0, 96, 97), (3, 4, 94, 95)])
me_cube_004.polygons.foreach_set('use_smooth', [True] * 80)
_uv = me_cube_004.uv_layers.new(name='UVMap')
_uv.uv.foreach_set('vector', [1.0, 0.3333, 1.0, 0.4167, 1.0, 0.4167, 1.0, 0.3333, 0.0, 0.002022, 0.0, 0.08333, 0.2, 0.08333, 0.2, 0.002022, 0.0, 0.1667, 0.2, 0.1667, 0.2, 0.08333, 0.0, 0.08333, 0.0, 0.25, 0.2, 0.25, 0.2, 0.1667, 0.0, 0.1667, 0.0, 0.3333, 0.2, 0.3333, 0.2, 0.25, 0.0, 0.25, 0.0, 0.4167, 0.2, 0.4167, 0.2, 0.3333, 0.0, 0.3333, 0.0, 0.5, 0.2, 0.5, 0.2, 0.4167, 0.0, 0.4167, 0.0, 0.5833, 0.2, 0.5833, 0.2, 0.5, 0.0, 0.5, 0.0, 0.6667, 0.2, 0.6667, 0.2, 0.5833, 0.0, 0.5833, 0.0, 0.75, 0.2, 0.75, 0.2, 0.6667, 0.0, 0.6667, 0.2, 0.8313, 0.2, 0.75, 0.0, 0.75, 0.0, 0.8313, 0.2, 0.002022, 0.2, 0.08333, 0.4, 0.08333, 0.4, 0.002023, 0.2, 0.1667, 0.4, 0.1667, 0.4, 0.08333, 0.2, 0.08333, 0.2, 0.25, 0.4, 0.25, 0.4, 0.1667, 0.2, 0.1667, 0.2, 0.3333, 0.4, 0.3333, 0.4, 0.25, 0.2, 0.25, 0.2, 0.4167, 0.4, 0.4167, 0.4, 0.3333, 0.2, 0.3333, 0.2, 0.5, 0.4, 0.5, 0.4, 0.4167, 0.2, 0.4167, 0.2, 0.5833, 0.4, 0.5833, 0.4, 0.5, 0.2, 0.5, 0.2, 0.6667, 0.4, 0.6667, 0.4, 0.5833, 0.2, 0.5833, 0.2, 0.75, 0.4, 0.75, 0.4, 0.6667, 0.2, 0.6667, 0.4, 0.8313, 0.4, 0.75, 0.2, 0.75, 0.2, 0.8313, 0.2038, 0.8313, 0.4, 0.002022, 0.4, 0.08333, 0.6, 0.08333, 0.6, 0.002022, 0.4, 0.1667, 0.6, 0.1667, 0.6, 0.08333, 0.4, 0.08333, 0.4, 0.25, 0.6, 0.25, 0.6, 0.1667, 0.4, 0.1667, 0.4, 0.3333, 0.6, 0.3333, 0.6, 0.25, 0.4, 0.25, 0.4, 0.4167, 0.6, 0.4167, 0.6, 0.3333, 0.4, 0.3333, 0.4, 0.5, 0.6, 0.5, 0.6, 0.4167, 0.4, 0.4167, 0.4, 0.5833, 0.6, 0.5833, 0.6, 0.5, 0.4, 0.5, 0.4, 0.6667, 0.6, 0.6667, 0.6, 0.5833, 0.4, 0.5833, 0.4, 0.75, 0.6, 0.75, 0.6, 0.6667, 0.4, 0.6667, 0.6, 0.8313, 0.6, 0.75, 0.4, 0.75, 0.4, 0.8313, 0.6, 0.002022, 0.6, 0.08333, 0.8, 0.08333, 0.8, 0.002022, 0.6, 0.1667, 0.8, 0.1667, 0.8, 0.08333, 0.6, 0.08333, 0.6, 0.25, 0.8, 0.25, 0.8, 0.1667, 0.6, 0.1667, 0.6, 0.3333, 0.8, 0.3333, 0.8, 0.25, 0.6, 0.25, 0.6, 0.4167, 0.8, 0.4167, 0.8, 0.3333, 0.6, 0.3333, 0.6, 0.5, 0.8, 0.5, 0.8, 0.4167, 0.6, 0.4167, 0.6, 0.5833, 0.8, 0.5833, 0.8, 0.5, 0.6, 0.5, 0.6, 0.6667, 0.8, 0.6667, 0.8, 0.5833, 0.6, 0.5833, 0.6, 0.75, 0.8, 0.75, 0.8, 0.6667, 0.6, 0.6667, 0.6037, 0.8313, 0.8, 0.8313, 0.8, 0.75, 0.6, 0.75, 0.6, 0.8313, 0.8, 0.08333, 1.0, 0.08333, 1.0, 0.002022, 0.8, 0.002022, 0.8, 0.1667, 1.0, 0.1667, 1.0, 0.08333, 0.8, 0.08333, 0.8, 0.25, 1.0, 0.25, 1.0, 0.1667, 0.8, 0.1667, 0.8, 0.3333, 1.0, 0.3333, 1.0, 0.25, 0.8, 0.25, 0.8, 0.4167, 1.0, 0.4167, 1.0, 0.3333, 0.8, 0.3333, 0.8, 0.5, 1.0, 0.5, 1.0, 0.4167, 0.8, 0.4167, 0.8, 0.5833, 1.0, 0.5833, 1.0, 0.5, 0.8, 0.5, 0.8, 0.6667, 1.0, 0.6667, 1.0, 0.5833, 0.8, 0.5833, 0.8, 0.75, 1.0, 0.75, 1.0, 0.6667, 0.8, 0.6667, 1.0, 0.75, 0.8, 0.75, 0.8, 0.8313, 1.0, 0.8313, 0.5964, 0.7552, 0.5965, 0.7552, 0.5965, 0.7552, 0.6028, 0.7542, 0.6092, 0.7531, 0.6064, 0.6243, 0.59, 0.5681, 0.5231, 0.5163, 0.378, 0.4189, 0.05109, 0.09617, 0.05188, 0.09769, 0.09609, 0.183, 0.09944, 0.1896, 0.1395, 0.2683, 0.1397, 0.2687, 0.1403, 0.2698, 0.4174, 0.4623, 0.482, 0.5168, 0.4831, 0.5176, 0.5234, 0.5588, 0.5425, 0.5968, 0.5428, 0.5975, 0.6028, 0.7542, 0.609, 0.7531, 0.6091, 0.7531, 0.6092, 0.7531, 0.8182, 0.0, 0.7273, 0.0, 0.6364, 0.0, 0.5455, 0.0, 0.4545, 0.0, 0.3636, 0.0, 0.2727, 0.0, 0.1818, 0.0, 0.09091, 0.0, 0.002206, 0.0, 0.001865, 0.0, 0.002164, 0.0, 0.9652, 0.0, 0.9072, 0.0, 0.9073, 0.0, 0.9069, 0.0, 0.09091, 0.0, 0.1818, 0.0, 0.2727, 0.0, 0.3636, 0.0, 0.4545, 0.0, 0.5455, 0.0, 0.6364, 0.0, 0.7273, 0.0, 0.8182, 0.0, 0.9069, 0.0, 0.9073, 0.0, 0.9072, 0.0, 0.9652, 0.0, 0.002164, 0.0, 0.001865, 0.0, 0.002206, 0.0, 1.0, 0.002022, 1.0, 0.08333, 1.0, 0.08333, 1.0, 0.002022, 1.0, 0.5, 1.0, 0.5833, 1.0, 0.5833, 1.0, 0.5, 1.0, 0.08333, 1.0, 0.1667, 1.0, 0.1667, 1.0, 0.08333, 1.0, 0.6667, 1.0, 0.75, 1.0, 0.75, 1.0, 0.6667, 0.1397, 0.2687, 0.1395, 0.2683, 0.1395, 0.2683, 0.1397, 0.2687, 1.0, 0.75, 1.0, 0.8313, 1.0, 0.8313, 1.0, 0.75, 1.0, 0.25, 1.0, 0.3333, 1.0, 0.3333, 1.0, 0.25, 0.1403, 0.2698, 0.1397, 0.2687, 0.1397, 0.2687, 0.1403, 0.2698, 0.1403, 0.2698, 1.0, 0.4167, 1.0, 0.5, 1.0, 0.5, 1.0, 0.4167, 1.0, 0.5833, 1.0, 0.6667, 1.0, 0.6667, 1.0, 0.5833, 0.09944, 0.1896, 0.09609, 0.183, 0.09609, 0.183, 0.09944, 0.1896, 0.05188, 0.09769, 0.05109, 0.09617, 0.05109, 0.09617, 0.05109, 0.09617, 0.05188, 0.09769, 0.1395, 0.2683, 0.09944, 0.1896, 0.09944, 0.1896, 0.1395, 0.2683, 0.09609, 0.183, 0.05188, 0.09769, 0.05188, 0.09769, 0.09609, 0.183, 1.0, 0.1667, 1.0, 0.25, 1.0, 0.25, 1.0, 0.1667, 1.0, 0.1667, 1.0, 0.25, 1.0, 0.25, 1.0, 0.1667, 1.0, 0.5833, 1.0, 0.6667, 1.0, 0.6667, 1.0, 0.5833, 1.0, 0.4167, 1.0, 0.5, 1.0, 0.5, 1.0, 0.4167, 1.0, 0.25, 1.0, 0.3333, 1.0, 0.3333, 1.0, 0.25, 1.0, 0.75, 1.0, 0.8313, 1.0, 0.8313, 1.0, 0.75, 1.0, 0.6667, 1.0, 0.75, 1.0, 0.75, 1.0, 0.6667, 1.0, 0.08333, 1.0, 0.1667, 1.0, 0.1667, 1.0, 0.08333, 1.0, 0.5, 1.0, 0.5833, 1.0, 0.5833, 1.0, 0.5, 1.0, 0.002022, 1.0, 0.08333, 1.0, 0.08333, 1.0, 0.002022, 1.0, 0.3333, 1.0, 0.4167, 1.0, 0.4167, 1.0, 0.3333])
me_cube_004.materials.append(mat_material_003)
me_cube_004.use_remesh_fix_poles = True
me_cube_004.use_remesh_preserve_attributes = False
me_cube_004.update()
me_cube_003 = bpy.data.meshes.new('Cube.003')
me_cube_003.from_pydata([(12.14, 0.4711, 1.42), (12.14, -1.004e-14, 3.556), (12.14, 0.2827, 3.556), (12.14, 0.3769, 3.529), (12.14, 0.4459, 3.456), (12.14, 0.4711, 3.356), (12.24, 0.4711, 1.42), (12.24, -1.004e-14, 3.556), (12.24, 0.2827, 3.556), (12.24, 0.3769, 3.529), (12.24, 0.4459, 3.456), (12.24, 0.4711, 3.356), (12.14, 0.2641, 3.406), (12.14, 0.3037, 3.395), (12.14, -1.004e-14, 3.406), (12.14, 0.3298, 1.42), (12.14, 0.3298, 3.336), (12.14, 0.3192, 3.378), (12.24, 0.2641, 3.406), (12.24, 0.3037, 3.395), (12.24, -1.004e-14, 3.406), (12.24, 0.3298, 1.42), (12.24, 0.3298, 3.336), (12.24, 0.3192, 3.378)], [], [(4, 10, 9, 3), (2, 8, 7, 1), (5, 11, 10, 4), (5, 0, 6, 11), (3, 9, 8, 2), (17, 13, 19, 23), (12, 14, 20, 18), (16, 17, 23, 22), (16, 22, 21, 15), (13, 12, 18, 19), (7, 8, 18, 20), (1, 7, 20, 14), (4, 3, 13, 17), (3, 2, 12, 13), (11, 6, 21, 22), (5, 4, 17, 16), (2, 1, 14, 12), (9, 10, 23, 19), (6, 0, 15, 21), (8, 9, 19, 18), (0, 5, 16, 15), (10, 11, 22, 23)])
me_cube_003.polygons.foreach_set('use_smooth', [True] * 22)
_k = set([(0, 5), (0, 6), (0, 15), (1, 2), (1, 7), (2, 3), (3, 4), (4, 5), (6, 11), (6, 21), (7, 8), (8, 9), (9, 10), (10, 11), (12, 13), (12, 14), (13, 17), (15, 16), (15, 21), (16, 17), (18, 19), (18, 20), (19, 23), (21, 22), (22, 23)])
me_cube_003.attributes.new('sharp_edge', 'BOOLEAN', 'EDGE').data.foreach_set('value', [ (min(e.vertices), max(e.vertices)) in _k for e in me_cube_003.edges])
_uv = me_cube_003.uv_layers.new(name='UVMap')
_uv.uv.foreach_set('vector', [0.0, 0.0, 0.0, 0.0, 0.0, 0.0, 0.0, 0.0, 0.0, 0.0, 0.0, 0.0, 0.0, 0.0, 0.0, 0.0, 0.0, 0.0, 0.0, 0.0, 0.0, 0.0, 0.0, 0.0, 0.0, 0.0, 0.0, 0.0, 0.0, 0.0, 0.0, 0.0, 0.0, 0.0, 0.0, 0.0, 0.0, 0.0, 0.0, 0.0, 0.0, 0.0, 0.0, 0.0, 0.0, 0.0, 0.0, 0.0, 0.0, 0.0, 0.0, 0.0, 0.0, 0.0, 0.0, 0.0, 0.0, 0.0, 0.0, 0.0, 0.0, 0.0, 0.0, 0.0, 0.0, 0.0, 0.0, 0.0, 0.0, 0.0, 0.0, 0.0, 0.0, 0.0, 0.0, 0.0, 0.0, 0.0, 0.0, 0.0, 0.0, 0.0, 0.0, 0.0, 0.0, 0.0, 0.0, 0.0, 0.0, 0.0, 0.0, 0.0, 0.0, 0.0, 0.0, 0.0, 0.0, 0.0, 0.0, 0.0, 0.0, 0.0, 0.0, 0.0, 0.0, 0.0, 0.0, 0.0, 0.0, 0.0, 0.0, 0.0, 0.0, 0.0, 0.0, 0.0, 0.0, 0.0, 0.0, 0.0, 0.0, 0.0, 0.0, 0.0, 0.0, 0.0, 0.0, 0.0, 0.0, 0.0, 0.0, 0.0, 0.0, 0.0, 0.0, 0.0, 0.0, 0.0, 0.0, 0.0, 0.0, 0.0, 0.0, 0.0, 0.0, 0.0, 0.0, 0.0, 0.0, 0.0, 0.0, 0.0, 0.0, 0.0, 0.0, 0.0, 0.0, 0.0, 0.0, 0.0, 0.0, 0.0, 0.0, 0.0, 0.0, 0.0, 0.0, 0.0, 0.0, 0.0, 0.0, 0.0, 0.0, 0.0, 0.0, 0.0])
me_cube_003.materials.append(mat_material_004)
me_cube_003.use_remesh_fix_poles = True
me_cube_003.use_remesh_preserve_attributes = False
me_cube_003.update()
me_cube_005 = bpy.data.meshes.new('Cube.005')
me_cube_005.from_pydata([(12.24, 0.2642, 3.407), (12.24, 0.3062, 3.399), (12.24, -1.004e-14, 3.406), (12.24, 0.3298, 1.42), (12.24, 0.331, 3.337), (12.24, 0.3235, 3.381), (12.34, 0.2642, 3.407), (12.34, 0.3062, 3.399), (12.34, -1.004e-14, 3.406), (12.34, 0.3298, 1.42), (12.34, 0.331, 3.337), (12.34, 0.3235, 3.381), (12.24, 0.2889, 3.606), (12.24, 0.4013, 3.574), (12.24, -1.004e-14, 3.606), (12.24, 0.5183, 1.42), (12.24, 0.5183, 3.363), (12.24, 0.4881, 3.482), (12.34, 0.2889, 3.606), (12.34, 0.4013, 3.574), (12.34, -1.004e-14, 3.606), (12.34, 0.5183, 1.42), (12.34, 0.5183, 3.363), (12.34, 0.4881, 3.482), (12.34, 0.1885, 1.32), (12.24, 0.1885, 1.32), (12.34, 0.4334, 1.27), (12.24, 0.4334, 1.27), (12.34, 0.0, 1.42), (12.24, 0.0, 1.42), (12.34, 0.0, 1.32), (12.24, 0.0, 1.32), (12.34, 0.3298, 1.17), (12.24, 0.3298, 1.17), (12.34, 0.3769, 1.17), (12.24, 0.3769, 1.17)], [], [(2, 14, 20, 8), (2, 8, 6, 0), (5, 11, 10, 4), (3, 4, 10, 9), (0, 6, 7, 1), (1, 7, 11, 5), (15, 3, 25, 27), (14, 12, 18, 20), (17, 16, 22, 23), (15, 21, 22, 16), (12, 13, 19, 18), (13, 17, 23, 19), (2, 0, 1, 5, 4, 3, 15, 16, 17, 13, 12, 14), (9, 10, 11, 7, 6, 8, 20, 18, 19, 23, 22, 21), (27, 25, 33, 35), (9, 21, 26, 24), (21, 15, 27, 26), (9, 24, 30, 28), (29, 28, 30, 31), (25, 3, 29, 31), (3, 9, 28, 29), (24, 25, 31, 30), (33, 32, 34, 35), (26, 27, 35, 34), (24, 26, 34, 32), (25, 24, 32, 33)])
me_cube_005.polygons.foreach_set('use_smooth', [True] * 26)
_k = set([(0, 1), (0, 2), (1, 5), (2, 8), (2, 14), (3, 4), (3, 29), (4, 5), (6, 7), (6, 8), (7, 11), (8, 20), (9, 10), (9, 28), (10, 11), (12, 13), (12, 14), (13, 17), (14, 20), (15, 16), (15, 21), (15, 27), (16, 17), (18, 19), (18, 20), (19, 23), (21, 22), (21, 26), (22, 23), (24, 25), (24, 30), (24, 32), (25, 31), (25, 33), (26, 34), (27, 35), (28, 29), (28, 30), (29, 31), (30, 31), (32, 34), (33, 35)])
me_cube_005.attributes.new('sharp_edge', 'BOOLEAN', 'EDGE').data.foreach_set('value', [ (min(e.vertices), max(e.vertices)) in _k for e in me_cube_005.edges])
_uv = me_cube_005.uv_layers.new(name='UVMap')
_uv.uv.foreach_set('vector', [0.0, 0.0, 0.0, 0.0, 0.0, 0.0, 0.0, 0.0, 0.0, 0.0, 0.0, 0.0, 0.0, 0.0, 0.0, 0.0, 0.0, 0.0, 0.0, 0.0, 0.0, 0.0, 0.0, 0.0, 0.0, 0.0, 0.0, 0.0, 0.0, 0.0, 0.0, 0.0, 0.0, 0.0, 0.0, 0.0, 0.0, 0.0, 0.0, 0.0, 0.0, 0.0, 0.0, 0.0, 0.0, 0.0, 0.0, 0.0, 0.0, 0.0, 0.0, 0.0, 0.0, 0.0, 0.0, 0.0, 0.0, 0.0, 0.0, 0.0, 0.0, 0.0, 0.0, 0.0, 0.0, 0.0, 0.0, 0.0, 0.0, 0.0, 0.0, 0.0, 0.0, 0.0, 0.0, 0.0, 0.0, 0.0, 0.0, 0.0, 0.0, 0.0, 0.0, 0.0, 0.0, 0.0, 0.0, 0.0, 0.0, 0.0, 0.0, 0.0, 0.0, 0.0, 0.0, 0.0, 0.0, 0.0, 0.0, 0.0, 0.0, 0.0, 0.0, 0.0, 0.0, 0.0, 0.0, 0.0, 0.0, 0.0, 0.0, 0.0, 0.0, 0.0, 0.0, 0.0, 0.0, 0.0, 0.0, 0.0, 0.0, 0.0, 0.0, 0.0, 0.0, 0.0, 0.0, 0.0, 0.0, 0.0, 0.0, 0.0, 0.0, 0.0, 0.0, 0.0, 0.0, 0.0, 0.0, 0.0, 0.0, 0.0, 0.0, 0.0, 0.0, 0.0, 0.0, 0.0, 0.0, 0.0, 0.0, 0.0, 0.0, 0.0, 0.0, 0.0, 0.0, 0.0, 0.0, 0.0, 0.0, 0.0, 0.0, 0.0, 0.0, 0.0, 0.0, 0.0, 0.0, 0.0, 0.0, 0.0, 0.0, 0.0, 0.0, 0.0, 0.0, 0.0, 0.0, 0.0, 0.0, 0.0, 0.0, 0.0, 0.0, 0.0, 0.0, 0.0, 0.0, 0.0, 0.0, 0.0, 0.0, 0.0, 0.0, 0.0, 0.0, 0.0, 0.0, 0.0, 0.0, 0.0, 0.0, 0.0, 0.0, 0.0, 0.0, 0.0, 0.0, 0.0, 0.0, 0.0, 0.0, 0.0, 0.0, 0.0, 0.0, 0.0, 0.0, 0.0, 0.0, 0.0, 0.0, 0.0, 0.0, 0.0, 0.0, 0.0, 0.0, 0.0, 0.0, 0.0, 0.0, 0.0, 0.0, 0.0, 0.0, 0.0, 0.0, 0.0])
me_cube_005.materials.append(mat_material_005)
me_cube_005.use_remesh_fix_poles = True
me_cube_005.use_remesh_preserve_attributes = False
me_cube_005.update()
me_cube_009 = bpy.data.meshes.new('Cube.009')
me_cube_009.from_pydata([(0.95, -0.1589, 0.3), (0.1999, 0.005669, -1.783), (0.8112, 0.05501, -1.522), (0.4744, 0.02469, -1.718), (0.8659, 0.05993, -1.329), (0.8664, 0.05997, -1.101), (0.8304, 0.05674, -0.9763), (0.7764, 0.05188, -0.8701), (0.8789, 0.0611, -1.225), (0.6324, 0.03892, -1.656), (0.7557, 0.05001, -1.584), (0.1999, -0.008554, 0.1435), (0.1161, -0.03168, 0.1457), (0.03689, -0.09487, 0.1518), (0.0402, -0.07719, -1.827), (0.1169, -0.01442, -1.791), (-0.01001, -0.1589, 0.1579), (0.1999, 0.01349, -0.02627), (0.117, -0.01433, 0.05613), (0.95, -0.06838, 0.3), (0.95, -0.008554, 0.1435), (0.95, 0.03892, -1.656), (0.95, 0.02469, -1.718), (0.95, 0.005669, -1.783), (0.95, 0.05188, -0.8701), (0.95, 0.0611, -1.225), (0.95, 0.05993, -1.329), (0.95, 0.05997, -1.101), (0.95, 0.05001, -1.584), (0.95, 0.05501, -1.522), (0.95, 0.05674, -0.9763), (0.03162, -0.1589, 0.3), (0.1157, -0.09099, 0.3), (0.1999, -0.06838, 0.3), (0.27, -0.1409, 0.2787), (0.27, -0.08312, 0.1276), (0.1867, -0.1041, 0.1276), (0.27, -0.0186, -0.979), (0.1136, -0.09569, -0.979), (0.1879, -0.03926, -0.979), (0.27, -0.0234, -0.874), (0.1878, -0.04432, -0.874), (0.113, -0.1015, -0.874), (0.27, -0.0649, -1.756), (0.1871, -0.08574, -1.756), (0.1107, -0.1427, -1.756), (0.27, -0.02266, -1.61), (0.1878, -0.0434, -1.61), (0.1133, -0.1001, -1.61), (0.27, -0.0154, -1.102), (0.188, -0.03592, -1.102), (0.114, -0.09196, -1.102), (0.27, -0.01429, -1.225), (0.1141, -0.09075, -1.225), (0.188, -0.03478, -1.225), (0.27, -0.01544, -1.328), (0.188, -0.036, -1.328), (0.1139, -0.09219, -1.328), (0.1003, -0.1589, -1.756), (0.1095, -0.1589, -1.789), (0.95, -0.0649, -1.756), (0.95, -0.08312, 0.1276), (0.95, -0.1409, 0.2787), (0.95, -0.02266, -1.61), (0.07768, -0.1589, -1.61), (0.95, -0.0186, -0.979), (0.95, -0.0154, -1.102), (0.95, -0.0234, -0.874), (0.0736, -0.1589, -1.102), (0.07299, -0.1589, -1.225), (0.1863, -0.1589, 0.2695), (0.1128, -0.1589, 0.1276), (0.1948, -0.1589, 0.2752), (0.95, -0.01429, -1.225), (0.07548, -0.1589, -0.979), (0.95, -0.01544, -1.328), (0.07836, -0.1589, -0.874), (0.07371, -0.1589, -1.328), (0.95, -0.1589, 0.2942), (0.1093, -0.1589, 0.08301), (0.27, -0.1589, 0.2942), (0.95, -0.118, -1.863), (0.95, -0.0339, -1.863), (-0.01011, -0.1589, -1.863), (0.1583, -0.1589, -1.863), (-0.009769, -0.158, -1.863), (0.1999, -0.0339, -1.863), (-0.003933, -0.1486, -1.863), (0.04012, -0.09494, -1.863), (0.1169, -0.05028, -1.863), (-0.009661, -0.1579, -1.863), (0.27, -0.118, -1.863), (0.1735, -0.1477, -1.863), (0.1861, -0.1388, -1.863)], [], [(82, 23, 22, 21, 28, 29, 26, 25, 27, 30, 24, 20, 19, 0, 78, 62, 61, 67, 65, 66, 73, 75, 63, 60, 81), (78, 0, 31, 16, 83, 84, 59, 58, 64, 77, 69, 68, 74, 76, 79, 71, 70, 72, 80), (32, 31, 0, 19, 33), (3, 22, 23, 1), (7, 17, 11, 20, 24), (27, 5, 6, 30), (85, 83, 16), (30, 6, 7, 24), (8, 25, 26, 4), (25, 8, 5, 27), (9, 21, 22, 3), (10, 28, 21, 9), (2, 29, 28, 10), (4, 26, 29, 2), (5, 8, 4, 2, 10, 9, 3, 1, 17, 7, 6), (20, 11, 33, 19), (86, 1, 23, 82), (13, 16, 31), (12, 13, 31, 32), (11, 12, 32, 33), (11, 17, 18, 12), (12, 18, 13), (88, 87, 14), (88, 14, 15, 89), (89, 15, 1, 86), (17, 1, 15, 18), (18, 15, 14, 13), (16, 13, 14, 87, 90, 85), (40, 37, 65, 67), (49, 52, 73, 66), (55, 46, 63, 75), (35, 40, 67, 61), (52, 55, 75, 73), (80, 34, 62, 78), (81, 60, 43, 91), (34, 35, 61, 62), (46, 43, 60, 63), (37, 49, 66, 65), (36, 70, 71), (70, 36, 35, 34, 72), (37, 40, 41, 39), (42, 38, 39, 41), (74, 38, 42, 76), (36, 41, 40, 35), (42, 41, 36, 71, 79), (76, 42, 79), (72, 34, 80), (58, 59, 45), (93, 44, 45, 59, 84, 92), (91, 43, 44, 93), (43, 46, 47, 44), (48, 45, 44, 47), (58, 45, 48, 64), (69, 53, 51, 68), (50, 51, 53, 54), (50, 54, 52, 49), (49, 37, 39, 50), (39, 38, 51, 50), (68, 51, 38, 74), (46, 55, 56, 47), (57, 48, 47, 56), (64, 48, 57, 77), (77, 57, 53, 69), (53, 57, 56, 54), (54, 56, 55, 52), (84, 83, 85, 90, 87, 88, 89, 86, 82, 81, 91, 93, 92)])
me_cube_009.polygons.foreach_set('use_smooth', [1, 1, 1, 1, 1, 1, 1, 1, 1, 1, 1, 1, 1, 1, 1, 1, 1, 1, 1, 1, 1, 1, 1, 1, 1, 1, 1, 1, 1, 1, 1, 1, 1, 1, 1, 1, 1, 1, 1, 1, 1, 1, 1, 1, 1, 1, 1, 1, 1, 1, 1, 1, 1, 1, 1, 1, 1, 1, 1, 1, 1, 1, 1, 1, 1, 0])
_k = set([(0, 19), (0, 31), (0, 78), (1, 3), (1, 15), (2, 4), (2, 10), (3, 9), (4, 8), (5, 6), (5, 8), (6, 7), (7, 17), (9, 10), (13, 16), (13, 18), (14, 15), (14, 87), (16, 31), (16, 83), (17, 18), (19, 20), (19, 33), (20, 24), (21, 22), (21, 28), (22, 23), (23, 82), (24, 30), (25, 26), (25, 27), (26, 29), (27, 30), (28, 29), (31, 32), (32, 33)])
me_cube_009.attributes.new('sharp_edge', 'BOOLEAN', 'EDGE').data.foreach_set('value', [ (min(e.vertices), max(e.vertices)) in _k for e in me_cube_009.edges])
_uv = me_cube_009.uv_layers.new(name='UVMap')
_uv.uv.foreach_set('vector', [0.4248, 0.723, 0.4321, 0.7145, 0.4382, 0.7104, 0.4439, 0.7073, 0.4505, 0.7049, 0.4563, 0.7039, 0.4742, 0.7028, 0.4838, 0.7025, 0.4953, 0.7028, 0.5068, 0.7035, 0.5167, 0.7045, 0.6105, 0.7176, 0.625, 0.7305, 0.625, 0.75, 0.6245, 0.75, 0.623, 0.7461, 0.609, 0.7337, 0.5163, 0.7208, 0.5066, 0.7197, 0.4952, 0.719, 0.4838, 0.7188, 0.4743, 0.7191, 0.4481, 0.7206, 0.4346, 0.7297, 0.4248, 0.7412, 0.6245, 0.75, 0.625, 0.75, 0.625, 0.8677, 0.5957, 0.8731, 0.4247, 0.8731, 0.4244, 0.8508, 0.431, 0.8574, 0.4338, 0.8586, 0.4464, 0.8617, 0.4705, 0.8623, 0.4793, 0.8624, 0.4897, 0.8623, 0.5003, 0.8621, 0.5093, 0.8617, 0.5954, 0.8578, 0.6008, 0.8573, 0.6213, 0.8479, 0.622, 0.8468, 0.6244, 0.8372, 0.732, 0.7354, 0.7427, 0.75, 0.625, 0.75, 0.625, 0.7305, 0.7212, 0.7305, 0.4829, 0.2491, 0.4829, 0.2491, 0.4681, 0.2491, 0.4681, 0.2491, 0.5347, 0.25, 0.592, 0.25, 0.625, 0.25, 0.625, 0.25, 0.5347, 0.25, 0.514, 0.2497, 0.514, 0.2497, 0.5252, 0.2499, 0.5252, 0.2499, 0.5348, 0.25, 0.5348, 0.25, 0.6046, 0.25, 0.5252, 0.2499, 0.5252, 0.2499, 0.5347, 0.25, 0.5347, 0.25, 0.5117, 0.2497, 0.5117, 0.2497, 0.5098, 0.2496, 0.5098, 0.2496, 0.5117, 0.2497, 0.5117, 0.2497, 0.514, 0.2497, 0.514, 0.2497, 0.4963, 0.2494, 0.4963, 0.2494, 0.4829, 0.2491, 0.4829, 0.2491, 0.5049, 0.2494, 0.5049, 0.2494, 0.4963, 0.2494, 0.4963, 0.2494, 0.5063, 0.2492, 0.5063, 0.2492, 0.5049, 0.2494, 0.5049, 0.2494, 0.5098, 0.2496, 0.5098, 0.2496, 0.5063, 0.2492, 0.5063, 0.2492, 0.5336, 0.7655, 0.5292, 0.7639, 0.5254, 0.7655, 0.5185, 0.7723, 0.5163, 0.7793, 0.5137, 0.7947, 0.5115, 0.8145, 0.5082, 0.8299, 0.565, 0.83, 0.5419, 0.7767, 0.5381, 0.7699, 0.625, 0.25, 0.625, 0.25, 0.625, 0.25, 0.625, 0.25, 0.4401, 0.2496, 0.4681, 0.2491, 0.4681, 0.2491, 0.4401, 0.2496, 0.625, 0.25, 0.625, 0.25, 0.625, 0.25, 0.6252, 0.25, 0.625, 0.25, 0.625, 0.25, 0.625, 0.25, 0.625, 0.25, 0.6252, 0.25, 0.625, 0.25, 0.625, 0.25, 0.625, 0.25, 0.592, 0.25, 0.5995, 0.25, 0.6252, 0.25, 0.6252, 0.25, 0.5995, 0.25, 0.625, 0.25, 0.4502, 0.2494, 0.465, 0.2492, 0.4626, 0.2492, 0.4502, 0.2494, 0.4626, 0.2492, 0.4631, 0.2492, 0.4378, 0.2497, 0.4378, 0.2497, 0.4631, 0.2492, 0.4736, 0.249, 0.4424, 0.2496, 0.565, 0.83, 0.5082, 0.8299, 0.5083, 0.8406, 0.5689, 0.8407, 0.606, 0.25, 0.5348, 0.25, 0.5347, 0.25, 0.6072, 0.25, 0.6046, 0.25, 0.6072, 0.25, 0.5347, 0.25, 0.5347, 0.25, 0.5348, 0.25, 0.5348, 0.25, 0.0, 0.0, 0.0, 0.0, 0.0, 0.0, 0.0, 0.0, 0.0, 0.0, 0.0, 0.0, 0.0, 0.0, 0.0, 0.0, 0.0, 0.0, 0.0, 0.0, 0.0, 0.0, 0.0, 0.0, 0.0, 0.0, 0.0, 0.0, 0.0, 0.0, 0.0, 0.0, 0.0, 0.0, 0.0, 0.0, 0.0, 0.0, 0.0, 0.0, 0.0, 0.0, 0.0, 0.0, 0.0, 0.0, 0.0, 0.0, 0.0, 0.0, 0.0, 0.0, 0.0, 0.0, 0.0, 0.0, 0.0, 0.0, 0.0, 0.0, 0.0, 0.0, 0.0, 0.0, 0.0, 0.0, 0.0, 0.0, 0.0, 0.0, 0.0, 0.0, 0.0, 0.0, 0.0, 0.0, 0.0, 0.0, 0.0, 0.0, 0.0, 0.0, 0.0, 0.0, 0.0, 0.0, 0.0, 0.0, 0.0, 0.0, 0.0, 0.0, 0.0, 0.0, 0.0, 0.0, 0.0, 0.0, 0.0, 0.0, 0.0, 0.0, 0.0, 0.0, 0.0, 0.0, 0.0, 0.0, 0.0, 0.0, 0.0, 0.0, 0.0, 0.0, 0.0, 0.0, 0.0, 0.0, 0.0, 0.0, 0.0, 0.0, 0.0, 0.0, 0.0, 0.0, 0.0, 0.0, 0.0, 0.0, 0.0, 0.0, 0.0, 0.0, 0.0, 0.0, 0.0, 0.0, 0.0, 0.0, 0.0, 0.0, 0.0, 0.0, 0.0, 0.0, 0.0, 0.0, 0.0, 0.0, 0.0, 0.0, 0.0, 0.0, 0.0, 0.0, 0.0, 0.0, 0.0, 0.0, 0.0, 0.0, 0.0, 0.0, 0.0, 0.0, 0.0, 0.0, 0.0, 0.0, 0.0, 0.0, 0.0, 0.0, 0.0, 0.0, 0.0, 0.0, 0.0, 0.0, 0.0, 0.0, 0.0, 0.0, 0.0, 0.0, 0.0, 0.0, 0.0, 0.0, 0.0, 0.0, 0.0, 0.0, 0.0, 0.0, 0.0, 0.0, 0.0, 0.0, 0.0, 0.0, 0.0, 0.0, 0.0, 0.0, 0.0, 0.0, 0.0, 0.0, 0.0, 0.0, 0.0, 0.0, 0.0, 0.0, 0.0, 0.0, 0.0, 0.0, 0.0, 0.0, 0.0, 0.0, 0.0, 0.0, 0.0, 0.0, 0.0, 0.0, 0.0, 0.0, 0.0, 0.0, 0.0, 0.0, 0.0, 0.0, 0.0, 0.0, 0.0, 0.0, 0.0, 0.0, 0.0, 0.0, 0.0, 0.0, 0.0, 0.0, 0.0, 0.0, 0.0, 0.0, 0.0, 0.0, 0.0, 0.0, 0.0, 0.0, 0.0, 0.0, 0.0, 0.0, 0.0, 0.0, 0.0, 0.0, 0.0, 0.0, 0.0, 0.0, 0.0, 0.0, 0.0, 0.0, 0.0, 0.0, 0.0, 0.0, 0.0, 0.0, 0.0, 0.0, 0.0, 0.0, 0.0, 0.0, 0.0, 0.0, 0.0, 0.0, 0.0, 0.0, 0.0, 0.0, 0.8275, 0.625, 0.8548, 0.625, 0.8548, 0.6244, 0.8547, 0.6243, 0.8538, 0.6176, 0.8467, 0.5793, 0.8342, 0.5474, 0.8207, 0.5357, 0.699, 0.5357, 0.699, 0.5958, 0.8094, 0.5958, 0.823, 0.6106, 0.825, 0.617])
me_cube_009.use_remesh_fix_poles = True
me_cube_009.use_remesh_preserve_attributes = False
me_cube_009.update()

# ---- objects
ob_light = bpy.data.objects.new('Light', light_light)
ob_camera = bpy.data.objects.new('Camera', cam_camera)
ob_empty = bpy.data.objects.new('Empty', None)
ob_empty_001 = bpy.data.objects.new('Empty.001', None)
ob_empty_002 = bpy.data.objects.new('Empty.002', None)
ob_orign = bpy.data.objects.new('Orign', None)
ob_cube_001 = bpy.data.objects.new('Cube.001', me_cube_026)
ob_cube_002 = bpy.data.objects.new('Cube.002', me_cube_006)
ob_cube_003 = bpy.data.objects.new('Cube.003', me_cube_024)
ob_cube_004 = bpy.data.objects.new('Cube.004', me_cube_004)
ob_cube_005 = bpy.data.objects.new('Cube.005', me_cube_003)
ob_cube_006 = bpy.data.objects.new('Cube.006', me_cube_005)
ob_cube = bpy.data.objects.new('Cube', me_cube_009)

# ---- transforms, parenting, visibility, modifiers, constraints
ob_light.location = (6.672, 0.2055, 3.293)
ob_light.rotation_euler = (0.6503, 0.05522, 1.866)
ob_light.lock_rotations_4d = False
ob_light.empty_display_type = 'ARROWS'
ob_light.color = (0.0, 0.0, 0.0, 0.0)
ob_light.lineart.crease_threshold = 0.0
ob_camera.location = (20.18, 7.467, 2.817)
ob_camera.rotation_euler = (1.508, 3.524e-06, 2.087)
ob_camera.scale = (1.0, 1.0, 1.0)
ob_camera.lock_rotations_4d = False
ob_camera.empty_display_type = 'ARROWS'
ob_camera.color = (0.0, 0.0, 0.0, 0.0)
ob_camera.display_type = 'WIRE'
ob_camera.lineart.crease_threshold = 0.0
ob_empty.location = (2.349, 13.39, -3.336)
ob_empty.rotation_euler = (1.571, -0.0, 0.0)
ob_empty.scale = (7.192, 7.192, 7.192)
ob_empty.empty_display_type = 'IMAGE'
ob_empty.empty_display_size = 5.0
ob_empty.use_empty_image_alpha = True
ob_empty.color = (1.0, 1.0, 1.0, 0.6691)
ob_empty.hide_render = True
ob_empty_001.location = (31.68, -15.59, -3.336)
ob_empty_001.rotation_euler = (1.571, -0.0, 1.571)
ob_empty_001.scale = (7.192, 7.192, 7.192)
ob_empty_001.empty_display_type = 'IMAGE'
ob_empty_001.empty_display_size = 5.0
ob_empty_001.use_empty_image_alpha = True
ob_empty_001.color = (1.0, 1.0, 1.0, 0.6691)
ob_empty_001.hide_render = True
ob_empty_002.location = (2.349, 2.506, 13.17)
ob_empty_002.scale = (7.192, 7.192, 7.192)
ob_empty_002.empty_display_type = 'IMAGE'
ob_empty_002.empty_display_size = 5.0
ob_empty_002.use_empty_image_alpha = True
ob_empty_002.color = (1.0, 1.0, 1.0, 0.6691)
ob_empty_002.hide_render = True
ob_orign.location = (0.0, 0.0, 0.0)
ob_cube_001.location = (0.0, 0.0, 0.0)
_m = ob_cube_001.modifiers.new('Mirror', 'MIRROR')
_m.use_axis = (False, True, False)
_m.mirror_object = ob_orign
_m = ob_cube_001.modifiers.new('Auto Smooth', 'NODES')
_m.node_group = ng_auto_smooth
_gi = [s.identifier for s in ng_auto_smooth.interface.items_tree if s.item_type == 'SOCKET' and s.in_out == 'INPUT']
_m[_gi[1]] = 3.142  # Angle
ob_cube_002.location = (0.0, 0.0, 0.0)
_m = ob_cube_002.modifiers.new('Mirror', 'MIRROR')
_m.use_axis = (False, True, False)
_m.mirror_object = ob_orign
_m = ob_cube_002.modifiers.new('Auto Smooth', 'NODES')
_m.node_group = ng_auto_smooth
_gi = [s.identifier for s in ng_auto_smooth.interface.items_tree if s.item_type == 'SOCKET' and s.in_out == 'INPUT']
_m[_gi[1]] = 2.656  # Angle
ob_cube_003.location = (0.0, 0.0, 0.0)
_m = ob_cube_003.modifiers.new('Mirror', 'MIRROR')
_m.use_axis = (False, True, False)
_m.mirror_object = ob_orign
_m = ob_cube_003.modifiers.new('Auto Smooth', 'NODES')
_m.node_group = ng_auto_smooth
_gi = [s.identifier for s in ng_auto_smooth.interface.items_tree if s.item_type == 'SOCKET' and s.in_out == 'INPUT']
_m[_gi[1]] = 3.142  # Angle
ob_cube_004.location = (0.12, 0.0, 0.0)
_m = ob_cube_004.modifiers.new('Mirror', 'MIRROR')
_m.use_axis = (False, True, False)
_m.mirror_object = ob_orign
ob_cube_005.location = (0.12, 0.0, 0.0)
_m = ob_cube_005.modifiers.new('Mirror', 'MIRROR')
_m.use_axis = (False, True, False)
_m.mirror_object = ob_orign
_m = ob_cube_005.modifiers.new('Auto Smooth', 'NODES')
_m.node_group = ng_auto_smooth
_gi = [s.identifier for s in ng_auto_smooth.interface.items_tree if s.item_type == 'SOCKET' and s.in_out == 'INPUT']
_m[_gi[1]] = 3.142  # Angle
ob_cube_006.location = (0.12, 0.0, 0.0)
_m = ob_cube_006.modifiers.new('Mirror', 'MIRROR')
_m.use_axis = (False, True, False)
_m.mirror_object = ob_orign
_m = ob_cube_006.modifiers.new('Auto Smooth', 'NODES')
_m.node_group = ng_auto_smooth
_gi = [s.identifier for s in ng_auto_smooth.interface.items_tree if s.item_type == 'SOCKET' and s.in_out == 'INPUT']
_m[_gi[1]] = 3.142  # Angle
ob_cube.location = (-11.68, 1.309, 3.158)
_m = ob_cube.modifiers.new('Mirror', 'MIRROR')
_m.use_axis = (False, True, False)
_m.mirror_object = ob_orign
_m = ob_cube.modifiers.new('Auto Smooth', 'NODES')
_m.node_group = ng_auto_smooth
_gi = [s.identifier for s in ng_auto_smooth.interface.items_tree if s.item_type == 'SOCKET' and s.in_out == 'INPUT']
_m[_gi[1]] = 3.04  # Angle

# ---- collection membership
col_miisc.objects.link(ob_light)
col_miisc.objects.link(ob_camera)
col_miisc.objects.link(ob_empty)
col_miisc.objects.link(ob_empty_001)
col_miisc.objects.link(ob_empty_002)
col_miisc.objects.link(ob_orign)
col_frront.objects.link(ob_cube_001)
col_frront.objects.link(ob_cube_002)
col_frront.objects.link(ob_cube_003)
col_frront.objects.link(ob_cube_004)
col_frront.objects.link(ob_cube_005)
col_frront.objects.link(ob_cube_006)
col_frront.objects.link(ob_cube)

# ---- scene / render settings (as saved in the file)
scene.camera = ob_camera
scene.frame_start = 1; scene.frame_end = 250; scene.frame_set(37)
scene.render.engine = 'CYCLES'
scene.cycles.samples = 128
scene.cycles.sampling_pattern = 'TABULATED_SOBOL'
scene.cycles.use_adaptive_sampling = False
scene.cycles.use_light_tree = False
scene.view_settings.view_transform = 'Filmic'
bpy.context.view_layer.update()
